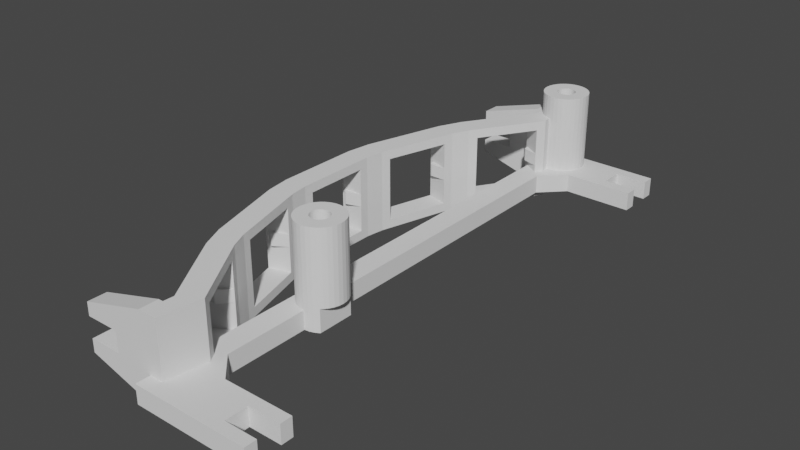 # Source: 567.blend  (saved by Blender 2.93.21; exported with 4.5.12 LTS)
import bpy
from mathutils import Matrix  # noqa: F401  (used for matrix-valued properties, if any)

bpy.ops.wm.read_factory_settings(use_empty=True)
scene = bpy.context.scene
scene.name = 'Scene'

# ---- world
world_world = bpy.data.worlds.new('World'); scene.world = world_world
world_world.use_nodes = True; world_world.node_tree.nodes.clear()
_N = world_world.node_tree.nodes; _L = world_world.node_tree.links
n0 = _N.new('ShaderNodeOutputWorld'); n0.name = 'World Output'; n0.location = (300, 300)
n1 = _N.new('ShaderNodeBackground'); n1.name = 'Background'; n1.location = (10, 300)
n1.inputs[0].default_value = (0.05088, 0.05088, 0.05088, 1.0)
_L.new(n1.outputs[0], n0.inputs[0])
n0.is_active_output = True
world_world.color = (0.05088, 0.05088, 0.05088)
world_world.use_sun_shadow = False
world_world.sun_shadow_jitter_overblur = 0.0

# ---- meshes
me_cube_036 = bpy.data.meshes.new('Cube.036')
me_cube_036.from_pydata([(67.0, 51.02, 25.0), (63.0, 51.02, 25.0), (67.0, 61.02, 25.0), (63.0, 61.02, 25.0), (67.0, 51.02, 5.0), (67.0, 61.02, 5.0), (63.0, 61.02, 5.0), (67.0, 51.02, 0.0), (63.0, 51.02, 0.0), (67.0, 61.02, 0.0), (63.0, 61.02, 0.0), (67.0, 51.02, 10.0), (67.0, 61.02, 10.0), (63.0, 61.02, 10.0), (63.0, 51.02, 10.0), (63.0, 45.92, 5.0), (67.0, 45.92, 5.0), (63.0, 45.92, 0.0), (67.0, 45.92, 0.0), (67.0, -51.02, 25.0), (63.0, -51.02, 25.0), (67.0, -61.02, 25.0), (63.0, -61.02, 25.0), (67.0, -51.02, 5.0), (63.0, -51.02, 5.0), (67.0, -61.02, 5.0), (63.0, -61.02, 5.0), (67.0, -51.02, 0.0), (63.0, -51.02, 0.0), (67.0, -61.02, 0.0), (63.0, -61.02, 0.0), (67.0, 0.0, 5.0), (63.0, 0.0, 5.0), (67.0, 0.0, 0.0), (63.0, 0.0, 0.0), (67.0, -51.02, 10.0), (67.0, -61.02, 10.0), (63.0, -61.02, 10.0), (63.0, -51.02, 10.0), (63.0, -45.92, 5.0), (67.0, -45.92, 5.0), (63.0, -45.92, 0.0), (67.0, -45.92, 0.0), (46.0, -23.0, 10.0), (46.0, -22.02, 9.904), (46.0, -21.09, 9.619), (46.0, -20.22, 9.157), (46.0, -19.46, 8.536), (46.0, -18.84, 7.778), (67.0, -18.84, 7.778), (46.0, -18.38, 6.913), (67.0, -18.38, 6.913), (46.0, -18.1, 5.975), (67.0, -18.1, 5.975), (46.0, -18.0, 5.0), (67.0, -18.0, 5.0), (46.0, -18.1, 4.025), (67.0, -18.1, 4.025), (46.0, -18.38, 3.087), (67.0, -18.38, 3.087), (46.0, -18.84, 2.222), (67.0, -18.84, 2.222), (46.0, -19.46, 1.464), (67.0, -19.46, 1.464), (46.0, -20.22, 0.8427), (67.0, -20.22, 0.8427), (46.0, -21.09, 0.3806), (67.0, -21.09, 0.3806), (46.0, -22.02, 0.09608), (67.0, -22.02, 0.09607), (46.0, -23.0, 3.338e-06), (67.0, -23.0, 0.0), (46.0, -23.98, 0.09608), (67.0, -23.98, 0.09607), (46.0, -24.91, 0.3806), (67.0, -24.91, 0.3806), (46.0, -25.78, 0.8427), (67.0, -25.78, 0.8427), (46.0, -26.54, 1.464), (67.0, -26.54, 1.464), (46.0, -27.16, 2.222), (67.0, -27.16, 2.222), (46.0, -27.62, 3.087), (67.0, -27.62, 3.087), (46.0, -27.9, 4.025), (67.0, -27.9, 4.025), (46.0, -28.0, 5.0), (67.0, -28.0, 5.0), (46.0, -27.9, 5.975), (67.0, -27.9, 5.975), (46.0, -27.62, 6.913), (67.0, -27.62, 6.913), (46.0, -27.16, 7.778), (67.0, -27.16, 7.778), (46.0, -26.54, 8.536), (46.0, -25.78, 9.157), (46.0, -24.91, 9.619), (46.0, -23.98, 9.904), (46.0, 56.0, 10.0), (67.0, 56.0, 10.0), (46.0, 56.98, 9.904), (67.0, 56.98, 9.904), (46.0, 57.91, 9.619), (67.0, 57.91, 9.619), (46.0, 58.78, 9.157), (67.0, 58.78, 9.157), (46.0, 59.54, 8.536), (67.0, 59.54, 8.536), (46.0, 60.16, 7.778), (67.0, 60.16, 7.778), (46.0, 60.62, 6.913), (67.0, 60.62, 6.913), (46.0, 60.9, 5.975), (67.0, 60.9, 5.975), (46.0, 61.0, 5.0), (67.0, 61.0, 5.0), (46.0, 60.9, 4.025), (67.0, 60.9, 4.025), (46.0, 60.62, 3.087), (67.0, 60.62, 3.087), (46.0, 60.16, 2.222), (67.0, 60.16, 2.222), (46.0, 59.54, 1.464), (67.0, 59.54, 1.464), (46.0, 58.78, 0.8427), (67.0, 58.78, 0.8427), (46.0, 57.91, 0.3806), (67.0, 57.91, 0.3806), (46.0, 56.98, 0.09608), (67.0, 56.98, 0.09607), (46.0, 56.0, 3.338e-06), (67.0, 56.0, 0.0), (46.0, 55.02, 0.09608), (67.0, 55.02, 0.09607), (46.0, 54.09, 0.3806), (67.0, 54.09, 0.3806), (46.0, 53.22, 0.8427), (67.0, 53.22, 0.8427), (46.0, 52.46, 1.464), (67.0, 52.46, 1.464), (46.0, 51.84, 2.222), (67.0, 51.84, 2.222), (46.0, 51.38, 3.087), (67.0, 51.38, 3.087), (46.0, 51.1, 4.025), (67.0, 51.1, 4.025), (46.0, 51.0, 5.0), (67.0, 51.0, 5.0), (46.0, 51.1, 5.975), (67.0, 51.1, 5.975), (46.0, 51.38, 6.913), (67.0, 51.38, 6.913), (46.0, 51.84, 7.778), (67.0, 51.84, 7.778), (46.0, 52.46, 8.536), (67.0, 52.46, 8.536), (46.0, 53.22, 9.157), (67.0, 53.22, 9.157), (46.0, 54.09, 9.619), (67.0, 54.09, 9.619), (46.0, 55.02, 9.904), (67.0, 55.02, 9.904), (63.0, 57.91, 9.619), (63.0, 55.02, 0.09607), (63.0, -19.46, 1.464), (63.0, 54.09, 0.3806), (63.0, 58.78, 9.157), (63.0, 54.09, 9.619), (63.0, 53.22, 9.157), (63.0, 56.98, 9.904), (63.0, -20.22, 0.8427), (63.0, 56.0, 10.0), (63.0, 56.0, 10.0), (63.0, 55.02, 9.904), (63.0, 59.54, 8.536), (63.0, 60.62, 6.913), (63.0, 60.9, 5.975), (63.0, 60.16, 7.778), (67.0, 58.99, 8.984), (63.0, 53.22, 0.8427), (63.0, -21.09, 0.3806), (67.0, 53.03, 1.003), (63.0, 52.46, 1.464), (63.0, -22.02, 0.09607), (63.0, 51.02, 5.203), (63.0, 51.38, 6.913), (63.0, 51.1, 5.975), (63.0, 52.46, 8.536), (63.0, 61.0, 5.0), (63.0, 61.0, 5.0), (63.0, 51.84, 7.778), (63.0, -23.0, 6.358e-07), (63.0, 51.84, 2.222), (63.0, 60.16, 2.222), (63.0, 59.54, 1.464), (63.0, 60.62, 3.087), (63.0, 60.9, 4.025), (63.0, -23.98, 0.09607), (63.0, 51.38, 3.087), (63.0, 51.1, 4.025), (63.0, -24.91, 0.3806), (63.0, 51.02, 4.797), (67.0, 61.0, 5.0), (63.0, 56.0, 6.358e-07), (63.0, 57.91, 0.3806), (63.0, 58.78, 0.8427), (63.0, -25.78, 0.8427), (63.0, 56.98, 0.09607), (63.0, -26.54, 1.464), (67.0, 51.02, 4.797), (67.0, -27.02, 2.058), (63.0, 56.0, 10.0), (63.0, -27.16, 2.222), (63.0, 51.0, 5.0), (63.0, -27.62, 3.087), (63.0, 51.0, 5.0), (63.0, -27.9, 4.025), (63.0, -28.0, 5.0), (67.0, 51.02, 5.203), (63.0, -18.0, 5.0), (63.0, -18.38, 3.087), (63.0, -18.1, 4.025), (63.0, -18.84, 2.222), (67.0, -18.43, 2.993), (67.0, 51.1, 5.038), (67.0, 60.9, 5.0), (67.0, 60.9, 4.942), (67.0, 51.1, 5.0), (67.0, 58.92, 8.949), (67.0, 52.97, 5.975), (67.0, 56.24, 2.609), (67.0, 59.07, 4.025), (67.0, -25.13, 2.263), (67.0, -21.29, 2.682), (67.0, -21.59, 6.414), (46.0, -21.59, 6.414), (67.0, 57.41, 3.586), (67.0, -25.0, 5.0), (46.0, 57.41, 3.586), (67.0, 54.04, 5.39), (67.0, 54.0, 5.0), (46.0, -25.0, 5.0), (67.0, 58.0, 5.0), (67.0, 54.15, 5.765), (67.0, 54.34, 6.111), (67.0, 57.66, 6.111), (67.0, -25.0, 5.0), (67.0, -21.34, 6.111), (67.0, 57.96, 5.39), (46.0, -21.34, 6.111), (67.0, 57.85, 5.765), (67.0, 57.41, 6.414), (67.0, 57.11, 3.337), (46.0, 57.11, 3.337), (67.0, 57.11, 6.663), (67.0, 56.77, 6.848), (67.0, -24.96, 5.39), (46.0, -24.96, 5.39), (67.0, -21.15, 5.765), (46.0, -21.15, 5.765), (67.0, 54.59, 6.414), (67.0, 54.89, 6.663), (67.0, 55.23, 6.848), (67.0, 55.61, 6.962), (67.0, 56.39, 6.962), (67.0, 56.0, 7.0), (67.0, 56.77, 3.152), (46.0, 56.77, 3.152), (67.0, -21.04, 5.39), (46.0, -21.04, 5.39), (67.0, -24.85, 5.765), (46.0, -24.85, 5.765), (67.0, 56.39, 3.038), (46.0, 56.39, 3.038), (46.0, -21.0, 5.0), (67.0, -21.0, 5.0), (67.0, -21.0, 5.0), (67.0, -24.66, 6.111), (46.0, -24.66, 6.111), (67.0, 54.04, 4.61), (67.0, 54.15, 4.235), (67.0, 54.34, 3.889), (67.0, 54.59, 3.586), (67.0, 55.23, 3.152), (67.0, 54.89, 3.337), (67.0, 56.0, 3.0), (46.0, 56.0, 3.0), (67.0, -21.04, 4.61), (46.0, -21.04, 4.61), (67.0, 57.66, 3.889), (67.0, 55.61, 3.038), (67.0, -24.41, 6.414), (46.0, -24.41, 6.414), (67.0, -21.15, 4.235), (46.0, -21.15, 4.235), (46.0, 55.61, 3.038), (67.0, 57.96, 4.61), (67.0, -21.34, 3.889), (46.0, -21.34, 3.889), (67.0, 57.85, 4.235), (67.0, -24.11, 6.663), (46.0, -24.11, 6.663), (46.0, 55.23, 3.152), (67.0, -21.59, 3.586), (46.0, -21.59, 3.586), (67.0, -24.41, 3.586), (67.0, -24.11, 3.337), (67.0, -23.77, 3.152), (67.0, -23.77, 6.848), (67.0, -23.39, 3.038), (46.0, -23.77, 6.848), (67.0, -22.61, 3.038), (67.0, -23.0, 3.0), (46.0, 54.89, 3.337), (67.0, -21.89, 3.337), (46.0, -21.89, 3.337), (67.0, -23.39, 6.962), (67.0, -22.23, 3.152), (46.0, -23.39, 6.962), (46.0, -22.23, 3.152), (46.0, 54.59, 3.586), (67.0, -24.96, 4.61), (67.0, -24.85, 4.235), (67.0, -24.66, 3.889), (46.0, -22.61, 3.038), (67.0, -23.0, 7.0), (46.0, -23.0, 7.0), (46.0, 54.34, 3.889), (46.0, 56.0, 7.0), (46.0, -23.0, 3.0), (46.0, 56.39, 6.962), (46.0, -23.39, 3.038), (46.0, 54.15, 4.235), (46.0, -23.77, 3.152), (46.0, 56.77, 6.848), (46.0, 54.04, 4.61), (46.0, -24.11, 3.337), (46.0, -24.41, 3.586), (46.0, 57.11, 6.663), (67.0, -21.89, 6.663), (67.0, -22.23, 6.848), (67.0, -22.61, 6.962), (46.0, 54.0, 5.0), (46.0, -24.66, 3.889), (46.0, 57.41, 6.414), (46.0, -24.85, 4.235), (46.0, 54.04, 5.39), (46.0, 57.66, 6.111), (46.0, -24.96, 4.61), (46.0, 54.15, 5.765), (46.0, 57.85, 5.765), (46.0, 54.34, 6.111), (46.0, 57.96, 5.39), (46.0, -22.61, 6.962), (46.0, -21.89, 6.663), (46.0, -22.23, 6.848), (46.0, 54.59, 6.414), (46.0, 58.0, 5.0), (46.0, 57.66, 3.889), (46.0, 57.96, 4.61), (46.0, 57.85, 4.235), (46.0, 54.89, 6.663), (46.0, 55.61, 6.962), (46.0, 55.23, 6.848), (67.0, 53.6, 25.0), (67.0, 58.4, 25.0), (63.0, 53.6, 25.0), (63.0, 58.4, 25.0), (63.0, 53.6, 18.0), (63.0, 58.4, 18.0), (67.0, 53.6, 18.0), (67.0, 58.4, 18.0), (63.0, -58.4, 25.0), (63.0, -53.6, 25.0), (67.0, -58.4, 25.0), (67.0, -53.6, 25.0), (63.0, -53.6, 18.0), (63.0, -58.4, 18.0), (67.0, -58.4, 18.0), (67.0, -53.6, 18.0), (62.0, -23.0, 10.0), (62.0, -22.02, 9.904), (62.0, -21.09, 9.619), (62.0, -20.22, 9.157), (62.0, -19.46, 8.536), (62.0, -19.02, 8.0), (67.0, -19.02, 8.0), (62.0, -26.98, 8.0), (67.0, -26.98, 8.0), (62.0, -26.54, 8.536), (62.0, -25.78, 9.157), (62.0, -24.91, 9.619), (62.0, -23.98, 9.904)], [], [(365, 2, 3, 367), (366, 1, 0, 364), (161, 99, 11, 218, 149, 151, 153, 155, 157, 159), (202, 5, 12, 99, 101, 103, 105, 178, 107, 109, 111, 113), (178, 105, 228), (149, 218, 4, 227, 224, 229), (113, 111, 109, 107, 178, 228, 105, 103, 101, 99, 161, 159, 157, 155, 153, 151, 149, 229, 224, 227, 240, 239, 243, 244, 260, 261, 262, 263, 265, 264, 255, 254, 251, 245, 250, 248, 242, 225, 202), (6, 5, 9, 10), (171, 13, 6, 189, 188, 176, 175, 177, 174, 166, 162, 169), (14, 172, 173, 167, 168, 187, 190, 185, 186, 184), (16, 147, 218, 11), (147, 4, 218), (13, 12, 5, 6), (7, 8, 10, 9, 131), (16, 15, 32, 31), (209, 7, 131, 133, 135, 137, 181, 139, 141, 143, 145), (129, 131, 9, 5, 202, 115, 117, 119, 121, 123, 125, 127), (231, 117, 115, 202, 225, 226), (4, 209, 145, 143, 141, 139, 181, 230, 125, 123, 121, 119, 117, 231, 226, 225, 242, 296, 299, 289, 236, 252, 266, 272, 285, 290, 283, 284, 282, 281, 280, 279, 240, 227), (181, 137, 135, 133, 131, 129, 127, 125, 230), (6, 10, 8, 201, 199, 198, 192, 182, 179, 165, 163, 203, 207, 204, 205, 194, 193, 195, 196, 189), (15, 17, 34, 32), (17, 18, 33, 34), (18, 16, 31, 33), (3, 2, 12, 13), (0, 1, 14, 11), (3, 13, 171, 211, 172, 14, 1, 366, 368, 369, 367), (370, 364, 0, 11, 99, 12, 2, 365, 371), (209, 147, 16, 18, 7), (209, 4, 147), (8, 7, 18, 17), (8, 17, 15, 213, 201), (15, 14, 184, 215, 213), (15, 16, 11, 14), (372, 22, 21, 374), (375, 19, 20, 373), (36, 25, 23, 35), (26, 30, 29, 25), (38, 24, 26, 37), (23, 40, 35), (37, 26, 25, 36), (28, 27, 29, 30), (55, 31, 32, 219), (217, 39, 40, 87), (25, 29, 27, 23), (24, 28, 30, 26), (32, 34, 41, 39, 217, 216, 214, 212, 208, 206, 200, 197, 191, 183, 180, 170, 164, 222, 220, 221, 219), (42, 41, 34, 33, 71), (69, 71, 33, 31, 55, 57, 59, 223, 61, 63, 65, 67), (87, 40, 42, 71, 73, 75, 77, 79, 210, 81, 83, 85), (233, 63, 61, 223), (81, 210, 232), (87, 85, 83, 81, 232, 210, 79, 77, 75, 73, 71, 69, 67, 65, 63, 233, 223, 59, 57, 55, 275, 276, 287, 293, 297, 303, 314, 317, 311, 312, 309, 307, 306, 305, 323, 322, 321, 237, 246), (22, 37, 36, 21), (19, 35, 38, 20), (373, 20, 38, 37, 22, 372, 377, 376), (378, 374, 21, 36, 35, 19, 375, 379), (27, 42, 40, 23), (28, 41, 42, 27), (24, 39, 41, 28), (38, 39, 24), (39, 38, 35, 40), (381, 44, 43, 380), (382, 45, 44, 381), (383, 46, 45, 382), (384, 47, 46, 383), (386, 49, 48, 47, 384, 385), (48, 49, 51, 50), (50, 51, 53, 52), (52, 53, 55, 54), (221, 56, 54, 55, 219), (220, 58, 56, 221), (222, 60, 58, 220), (164, 62, 60, 222), (170, 64, 62, 164), (180, 66, 64, 170), (183, 68, 66, 180), (191, 70, 68, 183), (197, 72, 70, 191), (200, 74, 72, 197), (206, 76, 74, 200), (208, 78, 76, 206), (212, 80, 78, 208), (214, 82, 80, 212), (216, 84, 82, 214), (217, 87, 86, 84, 216), (86, 87, 89, 88), (88, 89, 91, 90), (90, 91, 93, 92), (389, 94, 92, 93, 388, 387), (390, 95, 94, 389), (391, 96, 95, 390), (388, 93, 91, 89, 87, 246, 256, 270, 277, 291, 300, 308, 316, 325, 341, 340, 339, 234, 247, 258, 268, 275, 55, 53, 51, 49, 386), (392, 97, 96, 391), (380, 43, 97, 392), (56, 58, 60, 62, 64, 315, 304, 298, 294, 288, 274, 54), (315, 64, 66, 68, 70, 72, 74, 76, 78, 80, 82, 84, 86, 88, 90, 92, 94, 95, 96, 97, 43, 44, 45, 46, 47, 48, 50, 52, 54, 274, 269, 259, 249, 235, 354, 355, 353, 326, 318, 310, 301, 292, 278, 271, 257, 241, 348, 345, 343, 337, 336, 333, 331, 329, 324, 319), (100, 98, 211, 171, 169), (162, 102, 100, 169), (166, 104, 102, 162), (174, 106, 104, 166), (177, 108, 106, 174), (175, 110, 108, 177), (176, 112, 110, 175), (114, 112, 176, 188), (196, 116, 114, 188, 189), (195, 118, 116, 196), (193, 120, 118, 195), (194, 122, 120, 193), (205, 124, 122, 194), (204, 126, 124, 205), (207, 128, 126, 204), (203, 130, 128, 207), (163, 132, 130, 203), (165, 134, 132, 163), (179, 136, 134, 165), (182, 138, 136, 179), (192, 140, 138, 182), (198, 142, 140, 192), (199, 144, 142, 198), (213, 215, 146, 144, 199, 201), (184, 186, 148, 146, 215), (185, 150, 148, 186), (190, 152, 150, 185), (187, 154, 152, 190), (168, 156, 154, 187), (167, 158, 156, 168), (173, 160, 158, 167), (172, 211, 98, 160, 173), (114, 116, 359, 357, 352, 112), (118, 120, 122, 124, 126, 128, 130, 132, 134, 136, 138, 140, 142, 144, 146, 148, 150, 152, 154, 156, 158, 160, 98, 100, 102, 104, 106, 108, 110, 112, 352, 350, 347, 344, 338, 334, 330, 328, 362, 363, 361, 356, 351, 349, 346, 342, 335, 332, 327, 320, 313, 302, 295, 286, 273, 267, 253, 238, 358, 360, 359, 116), (353, 341, 325, 326), (355, 340, 341, 353), (354, 339, 340, 355), (235, 234, 339, 354), (247, 234, 235, 249), (258, 247, 249, 259), (268, 258, 259, 269), (275, 268, 269, 274, 276), (287, 276, 274, 288), (293, 287, 288, 294), (297, 293, 294, 298), (303, 297, 298, 304), (314, 303, 304, 315), (317, 314, 315, 319), (311, 317, 319, 324), (312, 311, 324, 329), (309, 312, 329, 331), (307, 309, 331, 333), (306, 307, 333, 336), (305, 306, 336, 337), (343, 323, 305, 337), (345, 322, 323, 343), (348, 321, 322, 345), (241, 237, 321, 348), (237, 241, 257, 256, 246), (271, 270, 256, 257), (278, 277, 270, 271), (292, 291, 277, 278), (301, 300, 291, 292), (310, 308, 300, 301), (318, 316, 308, 310), (326, 325, 316, 318), (330, 264, 265, 328), (334, 255, 264, 330), (338, 254, 255, 334), (344, 251, 254, 338), (245, 251, 344, 347), (250, 245, 347, 350), (248, 250, 350, 352), (242, 248, 352, 357), (357, 359, 296, 242), (299, 296, 359, 360), (289, 299, 360, 358), (236, 289, 358, 238), (252, 236, 238, 253), (266, 252, 253, 267), (272, 266, 267, 273), (285, 272, 273, 286), (290, 285, 286, 295), (283, 290, 295, 302), (284, 283, 302, 313), (282, 284, 313, 320), (327, 281, 282, 320), (332, 280, 281, 327), (335, 279, 280, 332), (279, 335, 342, 240), (346, 239, 240, 342), (349, 243, 239, 346), (351, 244, 243, 349), (356, 260, 244, 351), (361, 261, 260, 356), (363, 262, 261, 361), (362, 263, 262, 363), (328, 265, 263, 362), (371, 365, 367, 369), (370, 368, 366, 364), (369, 368, 370, 371), (379, 375, 373, 376), (378, 377, 372, 374), (376, 377, 378, 379), (386, 385, 387, 388), (384, 383, 382, 381, 380, 392, 391, 390, 389, 387, 385)])
_uv = me_cube_036.uv_layers.new(name='UVMap')
_uv.uv.foreach_set('vector', [0.375, 0.8155, 0.375, 0.75, 0.375, 0.5, 0.375, 0.4345, 0.375, 0.3145, 0.375, 0.25, 0.375, 1.0, 0.375, 0.9355, 0.375, 0.8999, 0.375, 0.8755, 0.375, 1.0, 0.375, 1.0, 0.375, 0.9981, 0.375, 0.991, 0.375, 0.9794, 0.375, 0.9639, 0.375, 0.9449, 0.375, 0.9233, 0.375, 0.7505, 0.375, 0.75, 0.375, 0.75, 0.375, 0.8755, 0.375, 0.8511, 0.375, 0.8277, 0.375, 0.8061, 0.375, 0.8008, 0.375, 0.7871, 0.375, 0.7716, 0.375, 0.76, 0.375, 0.7529, 0.375, 0.8008, 0.375, 0.8061, 0.375, 0.8026, 0.375, 0.9981, 0.375, 1.0, 0.375, 1.0, 0.375, 0.9981, 0.375, 0.9981, 0.375, 0.9512, 0.375, 0.7529, 0.375, 0.76, 0.375, 0.7716, 0.375, 0.7871, 0.375, 0.8008, 0.375, 0.8026, 0.375, 0.8061, 0.375, 0.8277, 0.375, 0.8511, 0.375, 0.8755, 0.375, 0.8999, 0.375, 0.9233, 0.375, 0.9449, 0.375, 0.9639, 0.375, 0.9794, 0.375, 0.991, 0.375, 0.9981, 0.375, 0.9512, 0.375, 0.9981, 0.375, 0.9981, 0.375, 0.9255, 0.375, 0.9245, 0.375, 0.9217, 0.375, 0.9171, 0.375, 0.9109, 0.375, 0.9033, 0.375, 0.8946, 0.375, 0.8853, 0.375, 0.8755, 0.375, 0.8657, 0.375, 0.8564, 0.375, 0.8477, 0.375, 0.8401, 0.375, 0.8339, 0.375, 0.8293, 0.375, 0.8265, 0.375, 0.8255, 0.375, 0.7529, 0.375, 0.7505, 0.375, 0.5, 0.375, 0.75, 0.375, 0.75, 0.375, 0.5, 0.375, 0.3745, 0.375, 0.5, 0.375, 0.5, 0.375, 0.4995, 0.375, 0.4995, 0.375, 0.4971, 0.375, 0.49, 0.375, 0.4784, 0.375, 0.4629, 0.375, 0.4439, 0.375, 0.4223, 0.375, 0.3989, 0.375, 0.25, 0.375, 0.3745, 0.375, 0.3501, 0.375, 0.3267, 0.375, 0.3051, 0.375, 0.2861, 0.375, 0.2706, 0.375, 0.259, 0.375, 0.2519, 0.375, 0.25, 0.375, 1.0, 0.375, 1.0, 0.375, 1.0, 0.375, 1.0, 0.375, 1.0, 0.375, 1.0, 0.375, 1.0, 0.375, 0.5, 0.375, 0.75, 0.375, 0.75, 0.375, 0.5, 0.125, 0.75, 0.125, 0.5, 0.375, 0.5, 0.375, 0.75, 0.2495, 0.75, 0.375, 0.0, 0.375, 0.25, 0.375, 0.25, 0.375, 0.0, 0.375, 1.0, 0.375, 1.0, 0.375, 0.8755, 0.375, 0.8999, 0.375, 0.9233, 0.375, 0.9449, 0.375, 0.9498, 0.375, 0.9639, 0.375, 0.9794, 0.375, 0.991, 0.375, 0.9981, 0.375, 0.8511, 0.375, 0.8755, 0.375, 0.75, 0.375, 0.75, 0.375, 0.7505, 0.375, 0.7505, 0.375, 0.7529, 0.375, 0.76, 0.375, 0.7716, 0.375, 0.7871, 0.375, 0.8061, 0.375, 0.8277, 0.375, 0.7988, 0.375, 0.7529, 0.375, 0.7505, 0.375, 0.7505, 0.375, 0.7529, 0.375, 0.7529, 0.375, 1.0, 0.375, 1.0, 0.375, 0.9981, 0.375, 0.991, 0.375, 0.9794, 0.375, 0.9639, 0.375, 0.9498, 0.375, 0.8695, 0.375, 0.8061, 0.375, 0.7871, 0.375, 0.7716, 0.375, 0.76, 0.375, 0.7529, 0.375, 0.7988, 0.375, 0.7529, 0.375, 0.7529, 0.375, 0.8255, 0.375, 0.8265, 0.375, 0.8293, 0.375, 0.8339, 0.375, 0.8401, 0.375, 0.8477, 0.375, 0.8564, 0.375, 0.8657, 0.375, 0.8755, 0.375, 0.8853, 0.375, 0.8946, 0.375, 0.9033, 0.375, 0.9109, 0.375, 0.9171, 0.375, 0.9217, 0.375, 0.9245, 0.375, 0.9255, 0.375, 0.9981, 0.375, 0.9498, 0.375, 0.9449, 0.375, 0.9233, 0.375, 0.8999, 0.375, 0.8755, 0.375, 0.8511, 0.375, 0.8277, 0.375, 0.8061, 0.375, 0.8695, 0.375, 0.5, 0.375, 0.5, 0.375, 0.25, 0.375, 0.25, 0.375, 0.2519, 0.375, 0.259, 0.375, 0.2706, 0.375, 0.2861, 0.375, 0.3051, 0.375, 0.3267, 0.375, 0.3501, 0.375, 0.3745, 0.375, 0.3989, 0.375, 0.4223, 0.375, 0.4439, 0.375, 0.4629, 0.375, 0.4784, 0.375, 0.49, 0.375, 0.4971, 0.375, 0.4995, 0.375, 0.25, 0.375, 0.25, 0.375, 0.25, 0.375, 0.25, 0.125, 0.5, 0.125, 0.75, 0.125, 0.75, 0.125, 0.5, 0.375, 1.0, 0.375, 1.0, 0.375, 1.0, 0.375, 1.0, 0.375, 0.5, 0.375, 0.75, 0.375, 0.75, 0.375, 0.5, 0.375, 0.0, 0.375, 0.25, 0.375, 0.25, 0.375, 0.0, 0.375, 0.5, 0.375, 0.5, 0.375, 0.3745, 0.375, 0.3745, 0.375, 0.3745, 0.375, 0.25, 0.375, 0.25, 0.375, 0.3145, 0.375, 0.3145, 0.375, 0.4345, 0.375, 0.4345, 0.375, 0.9355, 0.375, 0.9355, 0.375, 1.0, 0.375, 1.0, 0.375, 0.8755, 0.375, 0.75, 0.375, 0.75, 0.375, 0.8155, 0.375, 0.8155, 0.375, 1.0, 0.375, 1.0, 0.375, 1.0, 0.375, 1.0, 0.375, 1.0, 0.375, 1.0, 0.375, 1.0, 0.375, 1.0, 0.125, 0.5, 0.125, 0.75, 0.125, 0.75, 0.125, 0.5, 0.375, 0.25, 0.375, 0.25, 0.375, 0.25, 0.375, 0.25, 0.375, 0.25, 0.375, 0.25, 0.375, 0.25, 0.375, 0.25, 0.375, 0.25, 0.375, 0.25, 0.375, 0.25, 0.375, 0.0, 0.375, 1.0, 0.375, 0.25, 0.375, 0.4345, 0.375, 0.5, 0.375, 0.75, 0.375, 0.8155, 0.375, 0.9355, 0.375, 1.0, 0.375, 0.25, 0.375, 0.3145, 0.375, 0.75, 0.375, 0.75, 0.375, 1.0, 0.375, 1.0, 0.375, 0.5, 0.375, 0.5, 0.375, 0.75, 0.375, 0.75, 0.375, 0.25, 0.375, 0.25, 0.375, 0.5, 0.375, 0.5, 0.375, 1.0, 0.375, 1.0, 0.375, 1.0, 0.375, 0.5, 0.375, 0.5, 0.375, 0.75, 0.375, 0.75, 0.125, 0.5, 0.125, 0.75, 0.375, 0.75, 0.375, 0.5, 0.375, 0.0, 0.375, 0.0, 0.375, 0.25, 0.375, 0.25, 0.375, 0.25, 0.375, 0.25, 0.375, 0.0, 0.375, 0.0, 0.375, 0.75, 0.375, 0.75, 0.375, 1.0, 0.375, 1.0, 0.375, 0.25, 0.375, 0.25, 0.375, 0.5, 0.375, 0.5, 0.375, 0.25, 0.375, 0.25, 0.375, 0.25, 0.375, 0.25, 0.375, 0.25, 0.375, 0.25, 0.375, 0.25, 0.375, 0.25, 0.375, 0.25, 0.375, 0.25, 0.375, 0.25, 0.375, 0.25, 0.375, 0.25, 0.375, 0.25, 0.375, 0.25, 0.375, 0.25, 0.375, 0.25, 0.375, 0.25, 0.375, 0.25, 0.375, 0.25, 0.375, 0.25, 0.125, 0.75, 0.125, 0.5, 0.125, 0.5, 0.125, 0.75, 0.125, 0.75, 0.375, 1.0, 0.375, 1.0, 0.375, 1.0, 0.375, 1.0, 0.375, 1.0, 0.375, 1.0, 0.375, 1.0, 0.375, 1.0, 0.375, 1.0, 0.375, 1.0, 0.375, 1.0, 0.375, 1.0, 0.375, 1.0, 0.375, 1.0, 0.375, 1.0, 0.375, 1.0, 0.375, 1.0, 0.375, 1.0, 0.375, 1.0, 0.375, 1.0, 0.375, 1.0, 0.375, 1.0, 0.375, 1.0, 0.375, 1.0, 0.375, 1.0, 0.375, 1.0, 0.375, 1.0, 0.375, 1.0, 0.375, 1.0, 0.375, 1.0, 0.375, 1.0, 0.375, 1.0, 0.375, 1.0, 0.375, 1.0, 0.375, 1.0, 0.375, 1.0, 0.375, 1.0, 0.375, 1.0, 0.375, 1.0, 0.375, 1.0, 0.375, 1.0, 0.375, 1.0, 0.375, 1.0, 0.375, 1.0, 0.375, 1.0, 0.375, 1.0, 0.375, 1.0, 0.375, 1.0, 0.375, 1.0, 0.375, 1.0, 0.375, 1.0, 0.375, 1.0, 0.375, 1.0, 0.375, 1.0, 0.375, 1.0, 0.375, 1.0, 0.375, 1.0, 0.375, 1.0, 0.375, 1.0, 0.375, 1.0, 0.375, 1.0, 0.375, 1.0, 0.375, 1.0, 0.375, 1.0, 0.375, 1.0, 0.375, 1.0, 0.375, 1.0, 0.375, 1.0, 0.375, 1.0, 0.375, 1.0, 0.375, 0.5, 0.375, 0.5, 0.375, 0.75, 0.375, 0.75, 0.375, 0.0, 0.375, 0.0, 0.375, 0.25, 0.375, 0.25, 0.375, 0.3145, 0.375, 0.25, 0.375, 0.25, 0.375, 0.5, 0.375, 0.5, 0.375, 0.4345, 0.375, 0.4345, 0.375, 0.3145, 0.375, 0.8155, 0.375, 0.8155, 0.375, 0.75, 0.375, 0.75, 0.375, 1.0, 0.375, 1.0, 0.375, 0.9355, 0.375, 0.9355, 0.375, 1.0, 0.375, 1.0, 0.375, 1.0, 0.375, 1.0, 0.125, 0.5, 0.125, 0.5, 0.125, 0.75, 0.125, 0.75, 0.375, 0.25, 0.375, 0.25, 0.375, 0.25, 0.375, 0.25, 0.375, 0.25, 0.375, 0.25, 0.375, 0.25, 0.375, 0.25, 0.375, 0.25, 0.375, 1.0, 0.375, 0.0, 0.9688, 0.881, 0.9688, 0.5, 1.0, 0.5, 1.0, 0.881, 0.9375, 0.881, 0.9375, 0.5, 0.9688, 0.5, 0.9688, 0.881, 0.9062, 0.881, 0.9062, 0.5, 0.9375, 0.5, 0.9375, 0.881, 0.875, 0.881, 0.875, 0.5, 0.9062, 0.5, 0.9062, 0.881, 0.8529, 1.0, 0.8438, 1.0, 0.8438, 0.5, 0.875, 0.5, 0.875, 0.881, 0.8529, 0.881, 0.8438, 0.5, 0.8438, 1.0, 0.8125, 1.0, 0.8125, 0.5, 0.8125, 0.5, 0.8125, 1.0, 0.7812, 1.0, 0.7812, 0.5, 0.7812, 0.5, 0.7812, 1.0, 0.75, 1.0, 0.75, 0.5, 0.7188, 0.9048, 0.7188, 0.5, 0.75, 0.5, 0.75, 1.0, 0.75, 0.9048, 0.6875, 0.9048, 0.6875, 0.5, 0.7188, 0.5, 0.7188, 0.9048, 0.6562, 0.9048, 0.6562, 0.5, 0.6875, 0.5, 0.6875, 0.9048, 0.625, 0.9048, 0.625, 0.5, 0.6562, 0.5, 0.6562, 0.9048, 0.5938, 0.9048, 0.5938, 0.5, 0.625, 0.5, 0.625, 0.9048, 0.5625, 0.9048, 0.5625, 0.5, 0.5938, 0.5, 0.5938, 0.9048, 0.5312, 0.9048, 0.5312, 0.5, 0.5625, 0.5, 0.5625, 0.9048, 0.5, 0.9048, 0.5, 0.5, 0.5312, 0.5, 0.5312, 0.9048, 0.4688, 0.9048, 0.4688, 0.5, 0.5, 0.5, 0.5, 0.9048, 0.4375, 0.9048, 0.4375, 0.5, 0.4688, 0.5, 0.4688, 0.9048, 0.4062, 0.9048, 0.4062, 0.5, 0.4375, 0.5, 0.4375, 0.9048, 0.375, 0.9048, 0.375, 0.5, 0.4062, 0.5, 0.4062, 0.9048, 0.3438, 0.9048, 0.3438, 0.5, 0.375, 0.5, 0.375, 0.9048, 0.3125, 0.9048, 0.3125, 0.5, 0.3438, 0.5, 0.3438, 0.9048, 0.2812, 0.9048, 0.2812, 0.5, 0.3125, 0.5, 0.3125, 0.9048, 0.25, 0.9048, 0.25, 1.0, 0.25, 0.5, 0.2812, 0.5, 0.2812, 0.9048, 0.25, 0.5, 0.25, 1.0, 0.2188, 1.0, 0.2188, 0.5, 0.2188, 0.5, 0.2188, 1.0, 0.1875, 1.0, 0.1875, 0.5, 0.1875, 0.5, 0.1875, 1.0, 0.1562, 1.0, 0.1562, 0.5, 0.125, 0.881, 0.125, 0.5, 0.1562, 0.5, 0.1562, 1.0, 0.1471, 1.0, 0.1471, 0.881, 0.09375, 0.881, 0.09375, 0.5, 0.125, 0.5, 0.125, 0.881, 0.0625, 0.881, 0.0625, 0.5, 0.09375, 0.5, 0.09375, 0.881, 0.0592, 0.394, 0.05045, 0.3833, 0.02827, 0.3418, 0.01461, 0.2968, 0.01, 0.25, 0.154, 0.25, 0.1558, 0.2636, 0.1613, 0.2774, 0.1702, 0.2902, 0.1821, 0.301, 0.1967, 0.3089, 0.2133, 0.3131, 0.2313, 0.3129, 0.25, 0.3079, 0.2687, 0.2984, 0.2867, 0.2859, 0.3033, 0.273, 0.3179, 0.2624, 0.3298, 0.2557, 0.3387, 0.2524, 0.3442, 0.2511, 0.346, 0.25, 0.49, 0.25, 0.4854, 0.2032, 0.4717, 0.1582, 0.4496, 0.1167, 0.4408, 0.106, 0.03125, 0.881, 0.03125, 0.5, 0.0625, 0.5, 0.0625, 0.881, 0.0, 0.881, 0.0, 0.5, 0.03125, 0.5, 0.03125, 0.881, 0.9854, 0.2032, 0.9717, 0.1582, 0.9496, 0.1167, 0.9197, 0.08029, 0.8833, 0.05045, 0.8033, 0.1702, 0.8179, 0.1821, 0.8298, 0.1967, 0.8387, 0.2133, 0.8442, 0.2313, 0.846, 0.25, 0.99, 0.25, 0.8033, 0.1702, 0.8833, 0.05045, 0.8418, 0.02827, 0.7968, 0.01461, 0.75, 0.01, 0.7032, 0.01461, 0.6582, 0.02827, 0.6167, 0.05045, 0.5803, 0.08029, 0.5504, 0.1167, 0.5283, 0.1582, 0.5146, 0.2032, 0.51, 0.25, 0.5146, 0.2968, 0.5283, 0.3418, 0.5504, 0.3833, 0.5803, 0.4197, 0.6167, 0.4496, 0.6582, 0.4717, 0.7032, 0.4854, 0.75, 0.49, 0.7968, 0.4854, 0.8418, 0.4717, 0.8833, 0.4496, 0.9197, 0.4197, 0.9496, 0.3833, 0.9717, 0.3418, 0.9854, 0.2968, 0.99, 0.25, 0.846, 0.25, 0.8442, 0.2687, 0.8387, 0.2867, 0.8298, 0.3033, 0.8179, 0.3179, 0.8033, 0.3298, 0.7867, 0.3387, 0.7687, 0.3442, 0.75, 0.346, 0.7313, 0.3442, 0.7133, 0.3387, 0.6967, 0.3298, 0.6821, 0.3179, 0.6702, 0.3033, 0.6613, 0.2867, 0.6558, 0.2687, 0.654, 0.25, 0.6558, 0.2313, 0.6613, 0.2133, 0.6702, 0.1967, 0.6821, 0.1821, 0.6967, 0.1702, 0.7133, 0.1613, 0.7313, 0.1558, 0.75, 0.154, 0.7687, 0.1558, 0.7867, 0.1613, 0.9688, 0.5, 1.0, 0.5, 1.0, 0.9048, 1.0, 0.9048, 0.9688, 0.9048, 0.9375, 0.9048, 0.9375, 0.5, 0.9688, 0.5, 0.9688, 0.9048, 0.9062, 0.9048, 0.9062, 0.5, 0.9375, 0.5, 0.9375, 0.9048, 0.875, 0.9048, 0.875, 0.5, 0.9062, 0.5, 0.9062, 0.9048, 0.8438, 0.9048, 0.8438, 0.5, 0.875, 0.5, 0.875, 0.9048, 0.8125, 0.9048, 0.8125, 0.5, 0.8438, 0.5, 0.8438, 0.9048, 0.7813, 0.9048, 0.7812, 0.5, 0.8125, 0.5, 0.8125, 0.9048, 0.75, 0.5, 0.7812, 0.5, 0.7812, 0.9048, 0.75, 0.9048, 0.7188, 0.9048, 0.7188, 0.5, 0.75, 0.5, 0.75, 0.9048, 0.75, 0.9048, 0.6875, 0.9048, 0.6875, 0.5, 0.7188, 0.5, 0.7188, 0.9048, 0.6562, 0.9048, 0.6562, 0.5, 0.6875, 0.5, 0.6875, 0.9048, 0.625, 0.9048, 0.625, 0.5, 0.6562, 0.5, 0.6562, 0.9048, 0.5938, 0.9048, 0.5938, 0.5, 0.625, 0.5, 0.625, 0.9048, 0.5625, 0.9048, 0.5625, 0.5, 0.5938, 0.5, 0.5938, 0.9048, 0.5312, 0.9048, 0.5312, 0.5, 0.5625, 0.5, 0.5625, 0.9048, 0.5, 0.9048, 0.5, 0.5, 0.5312, 0.5, 0.5312, 0.9048, 0.4688, 0.9048, 0.4688, 0.5, 0.5, 0.5, 0.5, 0.9048, 0.4375, 0.9048, 0.4375, 0.5, 0.4688, 0.5, 0.4688, 0.9048, 0.4062, 0.9048, 0.4062, 0.5, 0.4375, 0.5, 0.4375, 0.9048, 0.375, 0.9048, 0.375, 0.5, 0.4062, 0.5, 0.4062, 0.9048, 0.3438, 0.9048, 0.3438, 0.5, 0.375, 0.5, 0.375, 0.9048, 0.3125, 0.9048, 0.3125, 0.5, 0.3438, 0.5, 0.3438, 0.9048, 0.2812, 0.9048, 0.2812, 0.5, 0.3125, 0.5, 0.3125, 0.9048, 0.25, 0.9048, 0.25, 0.9048, 0.25, 0.5, 0.2812, 0.5, 0.2812, 0.9048, 0.2565, 0.9048, 0.2435, 0.9048, 0.2188, 0.9048, 0.2188, 0.5, 0.25, 0.5, 0.25, 0.9048, 0.1875, 0.9048, 0.1875, 0.5, 0.2188, 0.5, 0.2188, 0.9048, 0.1562, 0.9048, 0.1562, 0.5, 0.1875, 0.5, 0.1875, 0.9048, 0.125, 0.9048, 0.125, 0.5, 0.1562, 0.5, 0.1562, 0.9048, 0.09375, 0.9048, 0.09375, 0.5, 0.125, 0.5, 0.125, 0.9048, 0.0625, 0.9048, 0.0625, 0.5, 0.09375, 0.5, 0.09375, 0.9048, 0.03125, 0.9048, 0.03125, 0.5, 0.0625, 0.5, 0.0625, 0.9048, 0.0, 0.9048, 0.0, 0.9048, 0.0, 0.5, 0.03125, 0.5, 0.03125, 0.9048, 0.99, 0.25, 0.9854, 0.2032, 0.8442, 0.2313, 0.846, 0.25, 0.8442, 0.2687, 0.9854, 0.2968, 0.9717, 0.1582, 0.9496, 0.1167, 0.9197, 0.08029, 0.8833, 0.05045, 0.8418, 0.02827, 0.7968, 0.01461, 0.75, 0.01, 0.7032, 0.01461, 0.6582, 0.02827, 0.6167, 0.05045, 0.5803, 0.08029, 0.5504, 0.1167, 0.5283, 0.1582, 0.5146, 0.2032, 0.51, 0.25, 0.5146, 0.2968, 0.5283, 0.3418, 0.5504, 0.3833, 0.5803, 0.4197, 0.6167, 0.4496, 0.6582, 0.4717, 0.7032, 0.4854, 0.75, 0.49, 0.7968, 0.4854, 0.8418, 0.4717, 0.8833, 0.4496, 0.9197, 0.4197, 0.9496, 0.3833, 0.9717, 0.3418, 0.9854, 0.2968, 0.8442, 0.2687, 0.8387, 0.2867, 0.8298, 0.3033, 0.8179, 0.3179, 0.8033, 0.3298, 0.7867, 0.3387, 0.7687, 0.3442, 0.75, 0.346, 0.7313, 0.3442, 0.7133, 0.3387, 0.6967, 0.3298, 0.6821, 0.3179, 0.6702, 0.3033, 0.6613, 0.2867, 0.6558, 0.2687, 0.654, 0.25, 0.6558, 0.2313, 0.6613, 0.2133, 0.6702, 0.1967, 0.6821, 0.1821, 0.6967, 0.1702, 0.7133, 0.1613, 0.7313, 0.1558, 0.75, 0.154, 0.7687, 0.1558, 0.7867, 0.1613, 0.8033, 0.1702, 0.8179, 0.1821, 0.8298, 0.1967, 0.8387, 0.2133, 0.8442, 0.2313, 0.9854, 0.2032, 0.9688, 0.8946, 0.9688, 0.9514, 1.0, 0.9514, 1.0, 0.8946, 0.9375, 0.8946, 0.9375, 0.9514, 0.9688, 0.9514, 0.9688, 0.8946, 0.9063, 0.8946, 0.9062, 0.9514, 0.9375, 0.9514, 0.9375, 0.8946, 0.875, 0.8946, 0.875, 0.9514, 0.9062, 0.9514, 0.9062, 0.8946, 0.8438, 0.9514, 0.875, 0.9514, 0.875, 0.8946, 0.8438, 0.8946, 0.8125, 0.9514, 0.8438, 0.9514, 0.8438, 0.8946, 0.8125, 0.8946, 0.7812, 0.9514, 0.8125, 0.9514, 0.8125, 0.8946, 0.7812, 0.8946, 0.75, 0.9514, 0.7812, 0.9514, 0.7812, 0.8946, 0.75, 0.8946, 0.75, 0.9514, 0.7187, 0.9514, 0.75, 0.9514, 0.75, 0.8946, 0.7188, 0.8946, 0.6875, 0.9514, 0.7188, 0.9514, 0.7188, 0.8946, 0.6875, 0.8946, 0.6562, 0.9514, 0.6875, 0.9514, 0.6875, 0.8946, 0.6562, 0.8946, 0.625, 0.9514, 0.6562, 0.9514, 0.6562, 0.8946, 0.625, 0.8946, 0.5938, 0.9514, 0.625, 0.9514, 0.625, 0.8946, 0.5938, 0.8946, 0.5625, 0.9514, 0.5938, 0.9514, 0.5938, 0.8946, 0.5625, 0.8946, 0.5312, 0.9514, 0.5625, 0.9514, 0.5625, 0.8946, 0.5312, 0.8946, 0.5, 0.9514, 0.5312, 0.9514, 0.5312, 0.8946, 0.5, 0.8946, 0.4688, 0.9514, 0.5, 0.9514, 0.5, 0.8946, 0.4688, 0.8946, 0.4375, 0.9514, 0.4688, 0.9514, 0.4688, 0.8946, 0.4375, 0.8946, 0.4062, 0.9514, 0.4375, 0.9514, 0.4375, 0.8946, 0.4062, 0.8946, 0.375, 0.9514, 0.4062, 0.9514, 0.4062, 0.8946, 0.375, 0.8946, 0.3438, 0.8946, 0.3438, 0.9514, 0.375, 0.9514, 0.375, 0.8946, 0.3125, 0.8946, 0.3125, 0.9514, 0.3438, 0.9514, 0.3438, 0.8946, 0.2812, 0.8946, 0.2812, 0.9514, 0.3125, 0.9514, 0.3125, 0.8946, 0.25, 0.8946, 0.25, 0.9514, 0.2812, 0.9514, 0.2812, 0.8946, 0.25, 0.9514, 0.25, 0.8946, 0.2188, 0.8946, 0.2188, 0.9514, 0.25, 0.9514, 0.1875, 0.8946, 0.1875, 0.9514, 0.2188, 0.9514, 0.2188, 0.8946, 0.1562, 0.8946, 0.1562, 0.9514, 0.1875, 0.9514, 0.1875, 0.8946, 0.125, 0.8946, 0.125, 0.9514, 0.1562, 0.9514, 0.1562, 0.8946, 0.09375, 0.8946, 0.09375, 0.9514, 0.125, 0.9514, 0.125, 0.8946, 0.0625, 0.8946, 0.0625, 0.9514, 0.09375, 0.9514, 0.09375, 0.8946, 0.03125, 0.8946, 0.03125, 0.9514, 0.0625, 0.9514, 0.0625, 0.8946, 0.0, 0.8946, 0.0, 0.9514, 0.03125, 0.9514, 0.03125, 0.8946, 0.9688, 0.8946, 0.9688, 0.9514, 1.0, 0.9514, 1.0, 0.8946, 0.9375, 0.8946, 0.9375, 0.9514, 0.9688, 0.9514, 0.9688, 0.8946, 0.9062, 0.8946, 0.9062, 0.9514, 0.9375, 0.9514, 0.9375, 0.8946, 0.875, 0.8946, 0.875, 0.9514, 0.9062, 0.9514, 0.9062, 0.8946, 0.8438, 0.9514, 0.875, 0.9514, 0.875, 0.8946, 0.8438, 0.8946, 0.8125, 0.9514, 0.8438, 0.9514, 0.8438, 0.8946, 0.8125, 0.8946, 0.7812, 0.9514, 0.8125, 0.9514, 0.8125, 0.8946, 0.7812, 0.8946, 0.75, 0.9514, 0.7812, 0.9514, 0.7812, 0.8946, 0.75, 0.8946, 0.75, 0.8946, 0.7188, 0.8946, 0.7187, 0.9514, 0.75, 0.9514, 0.6875, 0.9514, 0.7188, 0.9514, 0.7188, 0.8946, 0.6875, 0.8946, 0.6562, 0.9514, 0.6875, 0.9514, 0.6875, 0.8946, 0.6562, 0.8946, 0.625, 0.9514, 0.6562, 0.9514, 0.6562, 0.8946, 0.625, 0.8946, 0.5938, 0.9514, 0.625, 0.9514, 0.625, 0.8946, 0.5938, 0.8946, 0.5625, 0.9514, 0.5938, 0.9514, 0.5938, 0.8946, 0.5625, 0.8946, 0.5312, 0.9514, 0.5625, 0.9514, 0.5625, 0.8946, 0.5312, 0.8946, 0.5, 0.9514, 0.5312, 0.9514, 0.5312, 0.8946, 0.5, 0.8946, 0.4688, 0.9514, 0.5, 0.9514, 0.5, 0.8946, 0.4688, 0.8946, 0.4375, 0.9514, 0.4688, 0.9514, 0.4688, 0.8946, 0.4375, 0.8946, 0.4062, 0.9514, 0.4375, 0.9514, 0.4375, 0.8946, 0.4062, 0.8946, 0.375, 0.9514, 0.4062, 0.9514, 0.4062, 0.8946, 0.375, 0.8946, 0.3438, 0.8946, 0.3438, 0.9514, 0.375, 0.9514, 0.375, 0.8946, 0.3125, 0.8946, 0.3125, 0.9514, 0.3438, 0.9514, 0.3438, 0.8946, 0.2812, 0.8946, 0.2812, 0.9514, 0.3125, 0.9514, 0.3125, 0.8946, 0.2812, 0.9514, 0.2812, 0.8946, 0.25, 0.8946, 0.25, 0.9514, 0.2188, 0.8946, 0.2187, 0.9514, 0.25, 0.9514, 0.25, 0.8946, 0.1875, 0.8946, 0.1875, 0.9514, 0.2188, 0.9514, 0.2188, 0.8946, 0.1562, 0.8946, 0.1562, 0.9514, 0.1875, 0.9514, 0.1875, 0.8946, 0.125, 0.8946, 0.125, 0.9514, 0.1562, 0.9514, 0.1562, 0.8946, 0.09375, 0.8946, 0.09375, 0.9514, 0.125, 0.9514, 0.125, 0.8946, 0.0625, 0.8946, 0.0625, 0.9514, 0.09375, 0.9514, 0.09375, 0.8946, 0.03125, 0.8946, 0.03125, 0.9514, 0.0625, 0.9514, 0.0625, 0.8946, 0.0, 0.8946, 0.0, 0.9514, 0.03125, 0.9514, 0.03125, 0.8946, 0.375, 0.4792, 0.5938, 0.4792, 0.5938, 0.2708, 0.375, 0.2708, 0.375, 0.7708, 0.375, 0.9792, 0.5938, 0.9792, 0.5937, 0.7708, 0.1458, 0.5, 0.1458, 0.75, 0.3542, 0.75, 0.3542, 0.5, 0.375, 0.4792, 0.5938, 0.4792, 0.5937, 0.2708, 0.375, 0.2708, 0.375, 0.7708, 0.375, 0.9792, 0.5938, 0.9792, 0.5937, 0.7708, 0.1458, 0.5, 0.1458, 0.75, 0.3542, 0.75, 0.3542, 0.5, 0.375, 0.2078, 0.375, 0.2078, 0.375, 0.04219, 0.375, 0.04219, 0.625, 0.5513, 0.625, 0.5671, 0.625, 0.5851, 0.625, 0.6047, 0.625, 0.625, 0.625, 0.6453, 0.625, 0.6649, 0.625, 0.6829, 0.625, 0.6987, 0.625, 0.7078, 0.625, 0.5422])
me_cube_036.use_remesh_fix_poles = True
me_cube_036.use_remesh_preserve_attributes = False
me_cube_036.update()
me_cube_031 = bpy.data.meshes.new('Cube.031')
me_cube_031.from_pydata([(-9.0, 9.0, -82.5), (-9.0, 9.0, -77.5), (-7.0, 7.0, -82.5), (-7.0, 7.0, -77.5), (-1.375, 7.0, -81.75), (-1.375, 7.0, -77.5), (-1.375, 6.7, -81.75), (-1.375, 6.0, -80.75), (-1.375, 7.0, -80.75), (-1.375, 6.0, -81.05), (-9.0, 31.66, -76.71), (-9.0, 30.26, -71.91), (-7.0, 29.74, -77.27), (-7.0, 28.34, -72.47), (-1.375, 29.53, -76.55), (-1.375, 28.34, -72.47), (-1.375, 29.24, -76.63), (-1.375, 28.29, -75.87), (-1.375, 29.25, -75.59), (-1.375, 28.37, -76.16), (-9.0, 14.37, -81.74), (-9.0, 12.98, -76.93), (-7.0, 16.29, -81.18), (-7.0, 14.9, -76.38), (-1.375, 16.09, -80.46), (-1.375, 14.9, -76.38), (-1.375, 16.37, -80.37), (-1.375, 16.77, -79.22), (-1.375, 15.81, -79.5), (-1.375, 16.85, -79.51), (-9.0, 21.62, -74.42), (-9.0, 23.02, -79.22), (-7.0, 23.02, -79.22), (-7.0, 21.62, -74.42), (-9.0, 51.8, -64.83), (-9.0, 49.13, -60.61), (-7.0, 50.12, -65.91), (-7.0, 47.44, -61.68), (-1.375, 49.71, -65.27), (-1.375, 47.44, -61.68), (-1.375, 49.46, -65.43), (-1.375, 48.33, -64.96), (-1.375, 49.18, -64.43), (-1.375, 48.49, -65.22), (-9.0, 36.61, -74.48), (-9.0, 33.93, -70.26), (-7.0, 38.3, -73.41), (-7.0, 35.62, -69.19), (-1.375, 37.89, -72.77), (-1.375, 35.62, -69.19), (-1.375, 38.15, -72.61), (-1.375, 38.2, -71.39), (-1.375, 37.36, -71.93), (-1.375, 38.36, -71.65), (-9.0, 41.53, -65.44), (-9.0, 44.21, -69.66), (-7.0, 44.21, -69.66), (-7.0, 41.53, -65.44), (-9.0, 54.0, -65.0), (-9.0, 58.0, -62.0), (-5.0, 58.0, -80.0), (-5.0, 54.0, -80.0), (-9.0, 54.0, -66.0), (-9.0, 58.0, -66.0), (-2.2, 54.0, -80.0), (-2.2, 54.0, -73.0), (-2.2, 58.0, -80.0), (-2.2, 58.0, -73.0), (9.0, 9.0, -82.5), (9.0, 9.0, -77.5), (7.0, 7.0, -82.5), (7.0, 7.0, -77.5), (1.375, 7.0, -81.75), (1.375, 7.0, -77.5), (1.375, 6.7, -81.75), (1.375, 6.0, -80.75), (1.375, 7.0, -80.75), (1.375, 6.0, -81.05), (9.0, 31.66, -76.71), (9.0, 30.26, -71.91), (7.0, 29.74, -77.27), (7.0, 28.34, -72.47), (1.375, 29.53, -76.55), (1.375, 28.34, -72.47), (1.375, 29.24, -76.63), (1.375, 28.29, -75.87), (1.375, 29.25, -75.59), (1.375, 28.37, -76.16), (9.0, 14.37, -81.74), (9.0, 12.98, -76.93), (7.0, 16.29, -81.18), (7.0, 14.9, -76.38), (1.375, 16.09, -80.46), (1.375, 14.9, -76.38), (1.375, 16.37, -80.37), (1.375, 16.77, -79.22), (1.375, 15.81, -79.5), (1.375, 16.85, -79.51), (9.0, 21.62, -74.42), (9.0, 23.02, -79.22), (7.0, 23.02, -79.22), (7.0, 21.62, -74.42), (9.0, 51.8, -64.83), (9.0, 49.13, -60.61), (7.0, 50.12, -65.91), (7.0, 47.44, -61.68), (1.375, 49.71, -65.27), (1.375, 47.44, -61.68), (1.375, 49.46, -65.43), (1.375, 48.33, -64.96), (1.375, 49.18, -64.43), (1.375, 48.49, -65.22), (9.0, 36.61, -74.48), (9.0, 33.93, -70.26), (7.0, 38.3, -73.41), (7.0, 35.62, -69.19), (1.375, 37.89, -72.77), (1.375, 35.62, -69.19), (1.375, 38.15, -72.61), (1.375, 38.2, -71.39), (1.375, 37.36, -71.93), (1.375, 38.36, -71.65), (9.0, 41.53, -65.44), (9.0, 44.21, -69.66), (7.0, 44.21, -69.66), (7.0, 41.53, -65.44), (9.0, 54.0, -65.0), (9.0, 58.0, -62.0), (5.0, 58.0, -80.0), (5.0, 54.0, -80.0), (0.0, 9.0, -77.5), (0.0, 9.0, -82.5), (0.0, 7.0, -82.5), (0.0, 7.0, -77.5), (0.0, 7.0, -81.75), (0.0, 6.0, -80.75), (0.0, 6.0, -81.05), (0.0, 6.7, -81.75), (0.0, 30.26, -71.91), (0.0, 31.66, -76.71), (0.0, 29.74, -77.27), (0.0, 28.34, -72.47), (0.0, 29.53, -76.55), (0.0, 28.29, -75.87), (0.0, 28.37, -76.16), (0.0, 29.24, -76.63), (0.0, 12.98, -76.93), (0.0, 14.37, -81.74), (0.0, 16.29, -81.18), (0.0, 14.9, -76.38), (0.0, 16.09, -80.46), (0.0, 16.77, -79.22), (0.0, 16.85, -79.51), (0.0, 16.37, -80.37), (0.0, 49.13, -60.61), (0.0, 51.8, -64.83), (0.0, 50.12, -65.91), (0.0, 47.44, -61.68), (0.0, 49.71, -65.27), (0.0, 48.33, -64.96), (0.0, 48.49, -65.22), (0.0, 49.46, -65.43), (0.0, 33.93, -70.26), (0.0, 36.61, -74.48), (0.0, 38.3, -73.41), (0.0, 35.62, -69.19), (0.0, 37.89, -72.77), (0.0, 38.2, -71.39), (0.0, 38.36, -71.65), (0.0, 38.15, -72.61), (0.0, 58.0, -62.0), (0.0, 54.0, -65.0), (0.0, 58.0, -66.0), (9.0, 54.0, -66.0), (0.0, 54.0, -66.0), (9.0, 58.0, -66.0), (2.2, 54.0, -80.0), (2.2, 54.0, -73.0), (0.0, 54.0, -73.0), (2.2, 58.0, -80.0), (0.0, 58.0, -73.0), (2.2, 58.0, -73.0), (-9.0, -9.0, -82.5), (-9.0, -9.0, -77.5), (-7.0, -7.0, -82.5), (-7.0, -7.0, -77.5), (-1.375, -7.0, -81.75), (-1.375, -7.0, -77.5), (-1.375, -6.7, -81.75), (-1.375, -6.0, -80.75), (-1.375, -7.0, -80.75), (-1.375, -6.0, -81.05), (-9.0, -31.66, -76.71), (-9.0, -30.26, -71.91), (-7.0, -29.74, -77.27), (-7.0, -28.34, -72.47), (-1.375, -29.53, -76.55), (-1.375, -28.34, -72.47), (-1.375, -29.24, -76.63), (-1.375, -28.29, -75.87), (-1.375, -29.25, -75.59), (-1.375, -28.37, -76.16), (-9.0, -14.37, -81.74), (-9.0, -12.98, -76.93), (-7.0, -16.29, -81.18), (-7.0, -14.9, -76.38), (-1.375, -16.09, -80.46), (-1.375, -14.9, -76.38), (-1.375, -16.37, -80.37), (-1.375, -16.77, -79.22), (-1.375, -15.81, -79.5), (-1.375, -16.85, -79.51), (-9.0, -21.62, -74.42), (-9.0, -23.02, -79.22), (-7.0, -23.02, -79.22), (-7.0, -21.62, -74.42), (-9.0, -51.8, -64.83), (-9.0, -49.13, -60.61), (-7.0, -50.12, -65.91), (-7.0, -47.44, -61.68), (-1.375, -49.71, -65.27), (-1.375, -47.44, -61.68), (-1.375, -49.46, -65.43), (-1.375, -48.33, -64.96), (-1.375, -49.18, -64.43), (-1.375, -48.49, -65.22), (-9.0, -36.61, -74.48), (-9.0, -33.93, -70.26), (-7.0, -38.3, -73.41), (-7.0, -35.62, -69.19), (-1.375, -37.89, -72.77), (-1.375, -35.62, -69.19), (-1.375, -38.15, -72.61), (-1.375, -38.2, -71.39), (-1.375, -37.36, -71.93), (-1.375, -38.36, -71.65), (-9.0, -41.53, -65.44), (-9.0, -44.21, -69.66), (-7.0, -44.21, -69.66), (-7.0, -41.53, -65.44), (-9.0, -54.0, -65.0), (-9.0, -58.0, -62.0), (-5.0, -58.0, -80.0), (-5.0, -54.0, -80.0), (-9.0, 0.0, -77.5), (-9.0, 0.0, -82.5), (-7.0, 0.0, -82.5), (-7.0, 0.0, -77.5), (-9.0, -54.0, -66.0), (-9.0, -58.0, -66.0), (-2.2, -54.0, -80.0), (-2.2, -54.0, -73.0), (-2.2, -58.0, -80.0), (-2.2, -58.0, -73.0), (9.0, -9.0, -82.5), (9.0, -9.0, -77.5), (7.0, -7.0, -82.5), (7.0, -7.0, -77.5), (1.375, -7.0, -81.75), (1.375, -7.0, -77.5), (1.375, -6.7, -81.75), (1.375, -6.0, -80.75), (1.375, -7.0, -80.75), (1.375, -6.0, -81.05), (9.0, -31.66, -76.71), (9.0, -30.26, -71.91), (7.0, -29.74, -77.27), (7.0, -28.34, -72.47), (1.375, -29.53, -76.55), (1.375, -28.34, -72.47), (1.375, -29.24, -76.63), (1.375, -28.29, -75.87), (1.375, -29.25, -75.59), (1.375, -28.37, -76.16), (9.0, -14.37, -81.74), (9.0, -12.98, -76.93), (7.0, -16.29, -81.18), (7.0, -14.9, -76.38), (1.375, -16.09, -80.46), (1.375, -14.9, -76.38), (1.375, -16.37, -80.37), (1.375, -16.77, -79.22), (1.375, -15.81, -79.5), (1.375, -16.85, -79.51), (9.0, -21.62, -74.42), (9.0, -23.02, -79.22), (7.0, -23.02, -79.22), (7.0, -21.62, -74.42), (9.0, -51.8, -64.83), (9.0, -49.13, -60.61), (7.0, -50.12, -65.91), (7.0, -47.44, -61.68), (1.375, -49.71, -65.27), (1.375, -47.44, -61.68), (1.375, -49.46, -65.43), (1.375, -48.33, -64.96), (1.375, -49.18, -64.43), (1.375, -48.49, -65.22), (9.0, -36.61, -74.48), (9.0, -33.93, -70.26), (7.0, -38.3, -73.41), (7.0, -35.62, -69.19), (1.375, -37.89, -72.77), (1.375, -35.62, -69.19), (1.375, -38.15, -72.61), (1.375, -38.2, -71.39), (1.375, -37.36, -71.93), (1.375, -38.36, -71.65), (9.0, -41.53, -65.44), (9.0, -44.21, -69.66), (7.0, -44.21, -69.66), (7.0, -41.53, -65.44), (9.0, -54.0, -65.0), (9.0, -58.0, -62.0), (5.0, -58.0, -80.0), (5.0, -54.0, -80.0), (0.0, -9.0, -77.5), (0.0, -9.0, -82.5), (0.0, -7.0, -82.5), (0.0, -7.0, -77.5), (0.0, -7.0, -81.75), (0.0, -6.0, -80.75), (0.0, -6.0, -81.05), (0.0, -6.7, -81.75), (0.0, -30.26, -71.91), (0.0, -31.66, -76.71), (0.0, -29.74, -77.27), (0.0, -28.34, -72.47), (0.0, -29.53, -76.55), (0.0, -28.29, -75.87), (0.0, -28.37, -76.16), (0.0, -29.24, -76.63), (0.0, -12.98, -76.93), (0.0, -14.37, -81.74), (0.0, -16.29, -81.18), (0.0, -14.9, -76.38), (0.0, -16.09, -80.46), (0.0, -16.77, -79.22), (0.0, -16.85, -79.51), (0.0, -16.37, -80.37), (0.0, -49.13, -60.61), (0.0, -51.8, -64.83), (0.0, -50.12, -65.91), (0.0, -47.44, -61.68), (0.0, -49.71, -65.27), (0.0, -48.33, -64.96), (0.0, -48.49, -65.22), (0.0, -49.46, -65.43), (0.0, -33.93, -70.26), (0.0, -36.61, -74.48), (0.0, -38.3, -73.41), (0.0, -35.62, -69.19), (0.0, -37.89, -72.77), (0.0, -38.2, -71.39), (0.0, -38.36, -71.65), (0.0, -38.15, -72.61), (0.0, -58.0, -62.0), (0.0, -54.0, -65.0), (9.0, 0.0, -77.5), (9.0, 0.0, -82.5), (7.0, 0.0, -82.5), (7.0, 0.0, -77.5), (0.0, -58.0, -66.0), (9.0, -54.0, -66.0), (0.0, -54.0, -66.0), (9.0, -58.0, -66.0), (2.2, -54.0, -80.0), (2.2, -54.0, -73.0), (0.0, -54.0, -73.0), (2.2, -58.0, -80.0), (0.0, -58.0, -73.0), (2.2, -58.0, -73.0)], [], [(244, 1, 0, 245), (130, 146, 21, 1), (0, 131, 132, 2, 246, 245), (247, 3, 1, 244), (1, 3, 5, 133, 130), (246, 2, 3, 247), (132, 134, 4, 8, 5, 3, 2), (5, 7, 135, 133), (7, 5, 8), (135, 7, 9, 136), (137, 6, 4, 134), (6, 9, 7, 8, 4), (136, 9, 6, 137), (30, 11, 10, 31), (178, 174, 62, 61, 64, 65), (10, 139, 140, 12, 32, 31), (33, 13, 11, 30), (11, 13, 15, 141, 138), (32, 12, 13, 33), (140, 142, 14, 18, 15, 13, 12), (15, 17, 143, 141), (17, 15, 18), (143, 17, 19, 144), (145, 16, 14, 142), (17, 18, 14, 16, 19), (144, 19, 16, 145), (30, 31, 20, 21), (131, 0, 20, 147), (22, 148, 147, 20, 31, 32), (33, 30, 21, 23), (25, 23, 21, 146, 149), (32, 33, 23, 22), (24, 150, 148, 22, 23, 25, 28), (25, 149, 151, 27), (27, 28, 25), (151, 152, 29, 27), (153, 150, 24, 26), (26, 24, 28, 27, 29), (152, 153, 26, 29), (54, 35, 34, 55), (155, 34, 58, 171), (34, 155, 156, 36, 56, 55), (57, 37, 35, 54), (35, 37, 39, 157, 154), (56, 36, 37, 57), (156, 158, 38, 42, 39, 37, 36), (39, 41, 159, 157), (41, 39, 42), (159, 41, 43, 160), (161, 40, 38, 158), (41, 42, 38, 40, 43), (160, 43, 40, 161), (54, 55, 44, 45), (1, 21, 20, 0), (46, 164, 163, 44, 55, 56), (57, 54, 45, 47), (49, 47, 45, 162, 165), (56, 57, 47, 46), (48, 166, 164, 46, 47, 49, 52), (49, 165, 167, 51), (51, 52, 49), (167, 168, 53, 51), (169, 166, 48, 50), (50, 48, 52, 51, 53), (168, 169, 50, 53), (11, 45, 44, 10), (139, 10, 44, 163), (138, 162, 45, 11), (34, 35, 59, 58), (35, 154, 170, 59), (61, 60, 66, 64), (66, 60, 63, 172, 180, 67), (62, 63, 60, 61), (58, 59, 63, 62), (59, 170, 172, 63), (171, 58, 62, 174), (65, 67, 180, 178), (65, 64, 66, 67), (358, 359, 68, 69), (130, 69, 89, 146), (68, 359, 360, 70, 132, 131), (361, 358, 69, 71), (69, 130, 133, 73, 71), (360, 361, 71, 70), (132, 70, 71, 73, 76, 72, 134), (73, 133, 135, 75), (75, 76, 73), (135, 136, 77, 75), (137, 134, 72, 74), (74, 72, 76, 75, 77), (136, 137, 74, 77), (98, 99, 78, 79), (178, 177, 176, 129, 173, 174), (78, 99, 100, 80, 140, 139), (101, 98, 79, 81), (79, 138, 141, 83, 81), (100, 101, 81, 80), (140, 80, 81, 83, 86, 82, 142), (83, 141, 143, 85), (85, 86, 83), (143, 144, 87, 85), (145, 142, 82, 84), (85, 87, 84, 82, 86), (144, 145, 84, 87), (98, 89, 88, 99), (131, 147, 88, 68), (90, 100, 99, 88, 147, 148), (101, 91, 89, 98), (93, 149, 146, 89, 91), (100, 90, 91, 101), (92, 96, 93, 91, 90, 148, 150), (93, 95, 151, 149), (95, 93, 96), (151, 95, 97, 152), (153, 94, 92, 150), (94, 97, 95, 96, 92), (152, 97, 94, 153), (122, 123, 102, 103), (155, 171, 126, 102), (102, 123, 124, 104, 156, 155), (125, 122, 103, 105), (103, 154, 157, 107, 105), (124, 125, 105, 104), (156, 104, 105, 107, 110, 106, 158), (107, 157, 159, 109), (109, 110, 107), (159, 160, 111, 109), (161, 158, 106, 108), (109, 111, 108, 106, 110), (160, 161, 108, 111), (122, 113, 112, 123), (69, 68, 88, 89), (114, 124, 123, 112, 163, 164), (125, 115, 113, 122), (117, 165, 162, 113, 115), (124, 114, 115, 125), (116, 120, 117, 115, 114, 164, 166), (117, 119, 167, 165), (119, 117, 120), (167, 119, 121, 168), (169, 118, 116, 166), (118, 121, 119, 120, 116), (168, 121, 118, 169), (79, 78, 112, 113), (139, 163, 112, 78), (138, 79, 113, 162), (102, 126, 127, 103), (103, 127, 170, 154), (129, 176, 179, 128), (179, 181, 180, 172, 175, 128), (173, 129, 128, 175), (126, 173, 175, 127), (127, 175, 172, 170), (171, 174, 173, 126), (177, 178, 180, 181), (177, 181, 179, 176), (244, 245, 182, 183), (316, 183, 203, 332), (182, 245, 246, 184, 318, 317), (247, 244, 183, 185), (183, 316, 319, 187, 185), (246, 247, 185, 184), (318, 184, 185, 187, 190, 186, 320), (187, 319, 321, 189), (189, 190, 187), (321, 322, 191, 189), (323, 320, 186, 188), (188, 186, 190, 189, 191), (322, 323, 188, 191), (212, 213, 192, 193), (368, 251, 250, 243, 248, 364), (192, 213, 214, 194, 326, 325), (215, 212, 193, 195), (193, 324, 327, 197, 195), (214, 215, 195, 194), (326, 194, 195, 197, 200, 196, 328), (197, 327, 329, 199), (199, 200, 197), (329, 330, 201, 199), (331, 328, 196, 198), (199, 201, 198, 196, 200), (330, 331, 198, 201), (212, 203, 202, 213), (317, 333, 202, 182), (204, 214, 213, 202, 333, 334), (215, 205, 203, 212), (207, 335, 332, 203, 205), (214, 204, 205, 215), (206, 210, 207, 205, 204, 334, 336), (207, 209, 337, 335), (209, 207, 210), (337, 209, 211, 338), (339, 208, 206, 336), (208, 211, 209, 210, 206), (338, 211, 208, 339), (236, 237, 216, 217), (341, 357, 240, 216), (216, 237, 238, 218, 342, 341), (239, 236, 217, 219), (217, 340, 343, 221, 219), (238, 239, 219, 218), (342, 218, 219, 221, 224, 220, 344), (221, 343, 345, 223), (223, 224, 221), (345, 346, 225, 223), (347, 344, 220, 222), (223, 225, 222, 220, 224), (346, 347, 222, 225), (236, 227, 226, 237), (183, 182, 202, 203), (228, 238, 237, 226, 349, 350), (239, 229, 227, 236), (231, 351, 348, 227, 229), (238, 228, 229, 239), (230, 234, 231, 229, 228, 350, 352), (231, 233, 353, 351), (233, 231, 234), (353, 233, 235, 354), (355, 232, 230, 352), (232, 235, 233, 234, 230), (354, 235, 232, 355), (193, 192, 226, 227), (325, 349, 226, 192), (324, 193, 227, 348), (216, 240, 241, 217), (217, 241, 356, 340), (243, 250, 252, 242), (252, 253, 370, 362, 249, 242), (248, 243, 242, 249), (240, 248, 249, 241), (241, 249, 362, 356), (357, 364, 248, 240), (251, 368, 370, 253), (251, 253, 252, 250), (358, 255, 254, 359), (316, 332, 275, 255), (254, 317, 318, 256, 360, 359), (361, 257, 255, 358), (255, 257, 259, 319, 316), (360, 256, 257, 361), (318, 320, 258, 262, 259, 257, 256), (259, 261, 321, 319), (261, 259, 262), (321, 261, 263, 322), (323, 260, 258, 320), (260, 263, 261, 262, 258), (322, 263, 260, 323), (284, 265, 264, 285), (368, 364, 363, 315, 366, 367), (264, 325, 326, 266, 286, 285), (287, 267, 265, 284), (265, 267, 269, 327, 324), (286, 266, 267, 287), (326, 328, 268, 272, 269, 267, 266), (269, 271, 329, 327), (271, 269, 272), (329, 271, 273, 330), (331, 270, 268, 328), (271, 272, 268, 270, 273), (330, 273, 270, 331), (284, 285, 274, 275), (317, 254, 274, 333), (276, 334, 333, 274, 285, 286), (287, 284, 275, 277), (279, 277, 275, 332, 335), (286, 287, 277, 276), (278, 336, 334, 276, 277, 279, 282), (279, 335, 337, 281), (281, 282, 279), (337, 338, 283, 281), (339, 336, 278, 280), (280, 278, 282, 281, 283), (338, 339, 280, 283), (308, 289, 288, 309), (341, 288, 312, 357), (288, 341, 342, 290, 310, 309), (311, 291, 289, 308), (289, 291, 293, 343, 340), (310, 290, 291, 311), (342, 344, 292, 296, 293, 291, 290), (293, 295, 345, 343), (295, 293, 296), (345, 295, 297, 346), (347, 294, 292, 344), (295, 296, 292, 294, 297), (346, 297, 294, 347), (308, 309, 298, 299), (255, 275, 274, 254), (300, 350, 349, 298, 309, 310), (311, 308, 299, 301), (303, 301, 299, 348, 351), (310, 311, 301, 300), (302, 352, 350, 300, 301, 303, 306), (303, 351, 353, 305), (305, 306, 303), (353, 354, 307, 305), (355, 352, 302, 304), (304, 302, 306, 305, 307), (354, 355, 304, 307), (265, 299, 298, 264), (325, 264, 298, 349), (324, 348, 299, 265), (288, 289, 313, 312), (289, 340, 356, 313), (315, 314, 369, 366), (369, 314, 365, 362, 370, 371), (363, 365, 314, 315), (312, 313, 365, 363), (313, 356, 362, 365), (357, 312, 363, 364), (367, 371, 370, 368), (367, 366, 369, 371)])
_uv = me_cube_031.uv_layers.new(name='UVMap')
_uv.uv.foreach_set('vector', [0.625, 0.125, 0.625, 0.25, 0.375, 0.25, 0.375, 0.125, 0.0, 0.0, 0.0, 0.0, 0.875, 0.5, 0.625, 0.25, 0.125, 0.5, 0.25, 0.5, 0.25, 0.5278, 0.1528, 0.5278, 0.1528, 0.625, 0.125, 0.625, 0.8472, 0.625, 0.8472, 0.5278, 0.875, 0.5, 0.875, 0.625, 0.875, 0.5, 0.8472, 0.5278, 0.7691, 0.5278, 0.75, 0.5278, 0.75, 0.5, 0.4375, 0.125, 0.4375, 0.25, 0.5625, 0.25, 0.5625, 0.125, 0.4375, 0.375, 0.4562, 0.375, 0.4562, 0.3504, 0.4812, 0.3504, 0.5625, 0.3504, 0.5625, 0.25, 0.4375, 0.25, 0.625, 0.25, 0.5, 0.0, 0.5, 0.375, 0.625, 0.375, 0.5, 0.0, 0.625, 0.25, 0.5, 0.25, 0.5, 0.375, 0.5, 0.0, 0.5, 0.0, 0.5, 0.375, 0.375, 0.375, 0.375, 0.25, 0.375, 0.25, 0.375, 0.375, 0.375, 0.25, 0.5, 0.0, 0.5, 0.0, 0.5, 0.25, 0.375, 0.25, 0.5, 0.375, 0.5, 0.0, 0.375, 0.25, 0.375, 0.375, 0.625, 0.125, 0.625, 0.25, 0.375, 0.25, 0.375, 0.125, 0.25, 0.5, 0.25, 0.5, 0.125, 0.5, 0.125, 0.5, 0.195, 0.5, 0.2099, 0.5, 0.125, 0.5, 0.25, 0.5, 0.25, 0.5278, 0.1528, 0.5278, 0.1528, 0.625, 0.125, 0.625, 0.8472, 0.625, 0.8472, 0.5278, 0.875, 0.5, 0.875, 0.625, 0.875, 0.5, 0.8472, 0.5278, 0.7691, 0.5278, 0.75, 0.5278, 0.75, 0.5, 0.4375, 0.125, 0.4375, 0.25, 0.5625, 0.25, 0.5625, 0.125, 0.4375, 0.375, 0.4562, 0.375, 0.4562, 0.3504, 0.4812, 0.3504, 0.5625, 0.3504, 0.5625, 0.25, 0.4375, 0.25, 0.625, 0.25, 0.5, 0.0, 0.5, 0.375, 0.625, 0.375, 0.5, 0.0, 0.625, 0.25, 0.5, 0.25, 0.5, 0.375, 0.5, 0.0, 0.5, 0.0, 0.5, 0.375, 0.375, 0.375, 0.375, 0.25, 0.375, 0.25, 0.375, 0.375, 0.5, 0.0, 0.5, 0.25, 0.375, 0.25, 0.375, 0.25, 0.5, 0.0, 0.5, 0.375, 0.5, 0.0, 0.375, 0.25, 0.375, 0.375, 0.625, 0.125, 0.375, 0.125, 0.375, 0.25, 0.625, 0.25, 0.25, 0.5, 0.375, 0.25, 0.125, 0.5, 0.25, 0.5, 0.1528, 0.5278, 0.25, 0.5278, 0.25, 0.5, 0.125, 0.5, 0.125, 0.625, 0.1528, 0.625, 0.8472, 0.625, 0.875, 0.625, 0.875, 0.5, 0.8472, 0.5278, 0.7691, 0.5278, 0.8472, 0.5278, 0.875, 0.5, 0.75, 0.5, 0.75, 0.5278, 0.4375, 0.125, 0.5625, 0.125, 0.5625, 0.25, 0.4375, 0.25, 0.4562, 0.3504, 0.4562, 0.375, 0.4375, 0.375, 0.4375, 0.25, 0.5625, 0.25, 0.5625, 0.3504, 0.4812, 0.3504, 0.625, 0.25, 0.625, 0.375, 0.5, 0.375, 0.5, 0.0, 0.5, 0.0, 0.5, 0.25, 0.625, 0.25, 0.5, 0.375, 0.5, 0.375, 0.5, 0.0, 0.5, 0.0, 0.375, 0.375, 0.375, 0.375, 0.375, 0.25, 0.375, 0.25, 0.375, 0.25, 0.375, 0.25, 0.5, 0.25, 0.5, 0.0, 0.5, 0.0, 0.5, 0.375, 0.375, 0.375, 0.375, 0.25, 0.5, 0.0, 0.625, 0.125, 0.625, 0.25, 0.375, 0.25, 0.375, 0.125, 0.25, 0.5, 0.125, 0.5, 0.125, 0.5, 0.25, 0.5, 0.125, 0.5, 0.25, 0.5, 0.25, 0.5278, 0.1528, 0.5278, 0.1528, 0.625, 0.125, 0.625, 0.8472, 0.625, 0.8472, 0.5278, 0.875, 0.5, 0.875, 0.625, 0.875, 0.5, 0.8472, 0.5278, 0.7691, 0.5278, 0.75, 0.5278, 0.75, 0.5, 0.4375, 0.125, 0.4375, 0.25, 0.5625, 0.25, 0.5625, 0.125, 0.4375, 0.375, 0.4562, 0.375, 0.4562, 0.3504, 0.4812, 0.3504, 0.5625, 0.3504, 0.5625, 0.25, 0.4375, 0.25, 0.625, 0.25, 0.5, 0.0, 0.5, 0.375, 0.625, 0.375, 0.5, 0.0, 0.625, 0.25, 0.5, 0.25, 0.5, 0.375, 0.5, 0.0, 0.5, 0.0, 0.5, 0.375, 0.375, 0.375, 0.375, 0.25, 0.375, 0.25, 0.375, 0.375, 0.5, 0.0, 0.5, 0.25, 0.375, 0.25, 0.375, 0.25, 0.5, 0.0, 0.5, 0.375, 0.5, 0.0, 0.375, 0.25, 0.375, 0.375, 0.625, 0.125, 0.375, 0.125, 0.375, 0.25, 0.625, 0.25, 0.625, 0.25, 0.625, 0.25, 0.375, 0.25, 0.375, 0.25, 0.1528, 0.5278, 0.25, 0.5278, 0.25, 0.5, 0.125, 0.5, 0.125, 0.625, 0.1528, 0.625, 0.8472, 0.625, 0.875, 0.625, 0.875, 0.5, 0.8472, 0.5278, 0.7691, 0.5278, 0.8472, 0.5278, 0.875, 0.5, 0.75, 0.5, 0.75, 0.5278, 0.4375, 0.125, 0.5625, 0.125, 0.5625, 0.25, 0.4375, 0.25, 0.4562, 0.3504, 0.4562, 0.375, 0.4375, 0.375, 0.4375, 0.25, 0.5625, 0.25, 0.5625, 0.3504, 0.4812, 0.3504, 0.625, 0.25, 0.625, 0.375, 0.5, 0.375, 0.5, 0.0, 0.5, 0.0, 0.5, 0.25, 0.625, 0.25, 0.5, 0.375, 0.5, 0.375, 0.5, 0.0, 0.5, 0.0, 0.375, 0.375, 0.375, 0.375, 0.375, 0.25, 0.375, 0.25, 0.375, 0.25, 0.375, 0.25, 0.5, 0.25, 0.5, 0.0, 0.5, 0.0, 0.5, 0.375, 0.375, 0.375, 0.375, 0.25, 0.5, 0.0, 0.625, 0.25, 0.625, 0.25, 0.375, 0.25, 0.375, 0.25, 0.25, 0.5, 0.375, 0.25, 0.125, 0.5, 0.25, 0.5, 0.0, 0.0, 0.0, 0.0, 0.875, 0.5, 0.625, 0.25, 0.375, 0.25, 0.625, 0.25, 0.625, 0.25, 0.375, 0.25, 0.875, 0.5, 0.75, 0.5, 0.75, 0.5, 0.875, 0.5, 0.375, 0.25, 0.625, 0.25, 0.625, 0.32, 0.375, 0.32, 0.805, 0.5, 0.875, 0.5, 0.875, 0.5, 0.75, 0.5, 0.75, 0.5, 0.7901, 0.5, 0.375, 0.25, 0.625, 0.25, 0.625, 0.25, 0.375, 0.25, 0.375, 0.25, 0.625, 0.25, 0.625, 0.25, 0.375, 0.25, 0.875, 0.5, 0.75, 0.5, 0.75, 0.5, 0.875, 0.5, 0.25, 0.5, 0.125, 0.5, 0.125, 0.5, 0.25, 0.5, 0.2099, 0.5, 0.7901, 0.5, 0.75, 0.5, 0.25, 0.5, 0.2099, 0.5, 0.375, 0.32, 0.805, 0.5, 0.7901, 0.5, 0.625, 0.125, 0.375, 0.125, 0.375, 0.25, 0.625, 0.25, 0.0, 0.0, 0.625, 0.25, 0.875, 0.5, 0.0, 0.0, 0.125, 0.5, 0.125, 0.625, 0.1528, 0.625, 0.1528, 0.5278, 0.25, 0.5278, 0.25, 0.5, 0.8472, 0.625, 0.875, 0.625, 0.875, 0.5, 0.8472, 0.5278, 0.875, 0.5, 0.75, 0.5, 0.75, 0.5278, 0.7691, 0.5278, 0.8472, 0.5278, 0.4375, 0.125, 0.5625, 0.125, 0.5625, 0.25, 0.4375, 0.25, 0.4375, 0.375, 0.4375, 0.25, 0.5625, 0.25, 0.5625, 0.3504, 0.4812, 0.3504, 0.4562, 0.3504, 0.4562, 0.375, 0.625, 0.25, 0.625, 0.375, 0.5, 0.375, 0.5, 0.0, 0.5, 0.0, 0.5, 0.25, 0.625, 0.25, 0.5, 0.375, 0.5, 0.375, 0.5, 0.0, 0.5, 0.0, 0.375, 0.375, 0.375, 0.375, 0.375, 0.25, 0.375, 0.25, 0.375, 0.25, 0.375, 0.25, 0.5, 0.25, 0.5, 0.0, 0.5, 0.0, 0.5, 0.375, 0.375, 0.375, 0.375, 0.25, 0.5, 0.0, 0.625, 0.125, 0.375, 0.125, 0.375, 0.25, 0.625, 0.25, 0.25, 0.5, 0.2099, 0.5, 0.195, 0.5, 0.125, 0.5, 0.125, 0.5, 0.25, 0.5, 0.125, 0.5, 0.125, 0.625, 0.1528, 0.625, 0.1528, 0.5278, 0.25, 0.5278, 0.25, 0.5, 0.8472, 0.625, 0.875, 0.625, 0.875, 0.5, 0.8472, 0.5278, 0.875, 0.5, 0.75, 0.5, 0.75, 0.5278, 0.7691, 0.5278, 0.8472, 0.5278, 0.4375, 0.125, 0.5625, 0.125, 0.5625, 0.25, 0.4375, 0.25, 0.4375, 0.375, 0.4375, 0.25, 0.5625, 0.25, 0.5625, 0.3504, 0.4812, 0.3504, 0.4562, 0.3504, 0.4562, 0.375, 0.625, 0.25, 0.625, 0.375, 0.5, 0.375, 0.5, 0.0, 0.5, 0.0, 0.5, 0.25, 0.625, 0.25, 0.5, 0.375, 0.5, 0.375, 0.5, 0.0, 0.5, 0.0, 0.375, 0.375, 0.375, 0.375, 0.375, 0.25, 0.375, 0.25, 0.5, 0.0, 0.5, 0.0, 0.375, 0.25, 0.375, 0.25, 0.5, 0.25, 0.5, 0.375, 0.375, 0.375, 0.375, 0.25, 0.5, 0.0, 0.625, 0.125, 0.625, 0.25, 0.375, 0.25, 0.375, 0.125, 0.25, 0.5, 0.25, 0.5, 0.125, 0.5, 0.375, 0.25, 0.1528, 0.5278, 0.1528, 0.625, 0.125, 0.625, 0.125, 0.5, 0.25, 0.5, 0.25, 0.5278, 0.8472, 0.625, 0.8472, 0.5278, 0.875, 0.5, 0.875, 0.625, 0.7691, 0.5278, 0.75, 0.5278, 0.75, 0.5, 0.875, 0.5, 0.8472, 0.5278, 0.4375, 0.125, 0.4375, 0.25, 0.5625, 0.25, 0.5625, 0.125, 0.4562, 0.3504, 0.4812, 0.3504, 0.5625, 0.3504, 0.5625, 0.25, 0.4375, 0.25, 0.4375, 0.375, 0.4562, 0.375, 0.625, 0.25, 0.5, 0.0, 0.5, 0.375, 0.625, 0.375, 0.5, 0.0, 0.625, 0.25, 0.5, 0.25, 0.5, 0.375, 0.5, 0.0, 0.5, 0.0, 0.5, 0.375, 0.375, 0.375, 0.375, 0.25, 0.375, 0.25, 0.375, 0.375, 0.375, 0.25, 0.5, 0.0, 0.5, 0.0, 0.5, 0.25, 0.375, 0.25, 0.5, 0.375, 0.5, 0.0, 0.375, 0.25, 0.375, 0.375, 0.625, 0.125, 0.375, 0.125, 0.375, 0.25, 0.625, 0.25, 0.25, 0.5, 0.25, 0.5, 0.125, 0.5, 0.125, 0.5, 0.125, 0.5, 0.125, 0.625, 0.1528, 0.625, 0.1528, 0.5278, 0.25, 0.5278, 0.25, 0.5, 0.8472, 0.625, 0.875, 0.625, 0.875, 0.5, 0.8472, 0.5278, 0.875, 0.5, 0.75, 0.5, 0.75, 0.5278, 0.7691, 0.5278, 0.8472, 0.5278, 0.4375, 0.125, 0.5625, 0.125, 0.5625, 0.25, 0.4375, 0.25, 0.4375, 0.375, 0.4375, 0.25, 0.5625, 0.25, 0.5625, 0.3504, 0.4812, 0.3504, 0.4562, 0.3504, 0.4562, 0.375, 0.625, 0.25, 0.625, 0.375, 0.5, 0.375, 0.5, 0.0, 0.5, 0.0, 0.5, 0.25, 0.625, 0.25, 0.5, 0.375, 0.5, 0.375, 0.5, 0.0, 0.5, 0.0, 0.375, 0.375, 0.375, 0.375, 0.375, 0.25, 0.375, 0.25, 0.5, 0.0, 0.5, 0.0, 0.375, 0.25, 0.375, 0.25, 0.5, 0.25, 0.5, 0.375, 0.375, 0.375, 0.375, 0.25, 0.5, 0.0, 0.625, 0.125, 0.625, 0.25, 0.375, 0.25, 0.375, 0.125, 0.625, 0.25, 0.375, 0.25, 0.375, 0.25, 0.625, 0.25, 0.1528, 0.5278, 0.1528, 0.625, 0.125, 0.625, 0.125, 0.5, 0.25, 0.5, 0.25, 0.5278, 0.8472, 0.625, 0.8472, 0.5278, 0.875, 0.5, 0.875, 0.625, 0.7691, 0.5278, 0.75, 0.5278, 0.75, 0.5, 0.875, 0.5, 0.8472, 0.5278, 0.4375, 0.125, 0.4375, 0.25, 0.5625, 0.25, 0.5625, 0.125, 0.4562, 0.3504, 0.4812, 0.3504, 0.5625, 0.3504, 0.5625, 0.25, 0.4375, 0.25, 0.4375, 0.375, 0.4562, 0.375, 0.625, 0.25, 0.5, 0.0, 0.5, 0.375, 0.625, 0.375, 0.5, 0.0, 0.625, 0.25, 0.5, 0.25, 0.5, 0.375, 0.5, 0.0, 0.5, 0.0, 0.5, 0.375, 0.375, 0.375, 0.375, 0.25, 0.375, 0.25, 0.375, 0.375, 0.375, 0.25, 0.5, 0.0, 0.5, 0.0, 0.5, 0.25, 0.375, 0.25, 0.5, 0.375, 0.5, 0.0, 0.375, 0.25, 0.375, 0.375, 0.625, 0.25, 0.375, 0.25, 0.375, 0.25, 0.625, 0.25, 0.25, 0.5, 0.25, 0.5, 0.125, 0.5, 0.375, 0.25, 0.0, 0.0, 0.625, 0.25, 0.875, 0.5, 0.0, 0.0, 0.375, 0.25, 0.375, 0.25, 0.625, 0.25, 0.625, 0.25, 0.875, 0.5, 0.875, 0.5, 0.75, 0.5, 0.75, 0.5, 0.375, 0.25, 0.375, 0.32, 0.625, 0.32, 0.625, 0.25, 0.805, 0.5, 0.7901, 0.5, 0.75, 0.5, 0.75, 0.5, 0.875, 0.5, 0.875, 0.5, 0.375, 0.25, 0.375, 0.25, 0.625, 0.25, 0.625, 0.25, 0.375, 0.25, 0.375, 0.25, 0.625, 0.25, 0.625, 0.25, 0.875, 0.5, 0.875, 0.5, 0.75, 0.5, 0.75, 0.5, 0.25, 0.5, 0.25, 0.5, 0.125, 0.5, 0.125, 0.5, 0.2099, 0.5, 0.25, 0.5, 0.75, 0.5, 0.7901, 0.5, 0.2099, 0.5, 0.7901, 0.5, 0.805, 0.5, 0.375, 0.32, 0.625, 0.125, 0.375, 0.125, 0.375, 0.25, 0.625, 0.25, 0.0, 0.0, 0.625, 0.25, 0.875, 0.5, 0.0, 0.0, 0.125, 0.5, 0.125, 0.625, 0.1528, 0.625, 0.1528, 0.5278, 0.25, 0.5278, 0.25, 0.5, 0.8472, 0.625, 0.875, 0.625, 0.875, 0.5, 0.8472, 0.5278, 0.875, 0.5, 0.75, 0.5, 0.75, 0.5278, 0.7691, 0.5278, 0.8472, 0.5278, 0.4375, 0.125, 0.5625, 0.125, 0.5625, 0.25, 0.4375, 0.25, 0.4375, 0.375, 0.4375, 0.25, 0.5625, 0.25, 0.5625, 0.3504, 0.4812, 0.3504, 0.4562, 0.3504, 0.4562, 0.375, 0.625, 0.25, 0.625, 0.375, 0.5, 0.375, 0.5, 0.0, 0.5, 0.0, 0.5, 0.25, 0.625, 0.25, 0.5, 0.375, 0.5, 0.375, 0.5, 0.0, 0.5, 0.0, 0.375, 0.375, 0.375, 0.375, 0.375, 0.25, 0.375, 0.25, 0.375, 0.25, 0.375, 0.25, 0.5, 0.25, 0.5, 0.0, 0.5, 0.0, 0.5, 0.375, 0.375, 0.375, 0.375, 0.25, 0.5, 0.0, 0.625, 0.125, 0.375, 0.125, 0.375, 0.25, 0.625, 0.25, 0.25, 0.5, 0.2099, 0.5, 0.195, 0.5, 0.125, 0.5, 0.125, 0.5, 0.25, 0.5, 0.125, 0.5, 0.125, 0.625, 0.1528, 0.625, 0.1528, 0.5278, 0.25, 0.5278, 0.25, 0.5, 0.8472, 0.625, 0.875, 0.625, 0.875, 0.5, 0.8472, 0.5278, 0.875, 0.5, 0.75, 0.5, 0.75, 0.5278, 0.7691, 0.5278, 0.8472, 0.5278, 0.4375, 0.125, 0.5625, 0.125, 0.5625, 0.25, 0.4375, 0.25, 0.4375, 0.375, 0.4375, 0.25, 0.5625, 0.25, 0.5625, 0.3504, 0.4812, 0.3504, 0.4562, 0.3504, 0.4562, 0.375, 0.625, 0.25, 0.625, 0.375, 0.5, 0.375, 0.5, 0.0, 0.5, 0.0, 0.5, 0.25, 0.625, 0.25, 0.5, 0.375, 0.5, 0.375, 0.5, 0.0, 0.5, 0.0, 0.375, 0.375, 0.375, 0.375, 0.375, 0.25, 0.375, 0.25, 0.5, 0.0, 0.5, 0.0, 0.375, 0.25, 0.375, 0.25, 0.5, 0.25, 0.5, 0.375, 0.375, 0.375, 0.375, 0.25, 0.5, 0.0, 0.625, 0.125, 0.625, 0.25, 0.375, 0.25, 0.375, 0.125, 0.25, 0.5, 0.25, 0.5, 0.125, 0.5, 0.375, 0.25, 0.1528, 0.5278, 0.1528, 0.625, 0.125, 0.625, 0.125, 0.5, 0.25, 0.5, 0.25, 0.5278, 0.8472, 0.625, 0.8472, 0.5278, 0.875, 0.5, 0.875, 0.625, 0.7691, 0.5278, 0.75, 0.5278, 0.75, 0.5, 0.875, 0.5, 0.8472, 0.5278, 0.4375, 0.125, 0.4375, 0.25, 0.5625, 0.25, 0.5625, 0.125, 0.4562, 0.3504, 0.4812, 0.3504, 0.5625, 0.3504, 0.5625, 0.25, 0.4375, 0.25, 0.4375, 0.375, 0.4562, 0.375, 0.625, 0.25, 0.5, 0.0, 0.5, 0.375, 0.625, 0.375, 0.5, 0.0, 0.625, 0.25, 0.5, 0.25, 0.5, 0.375, 0.5, 0.0, 0.5, 0.0, 0.5, 0.375, 0.375, 0.375, 0.375, 0.25, 0.375, 0.25, 0.375, 0.375, 0.375, 0.25, 0.5, 0.0, 0.5, 0.0, 0.5, 0.25, 0.375, 0.25, 0.5, 0.375, 0.5, 0.0, 0.375, 0.25, 0.375, 0.375, 0.625, 0.125, 0.375, 0.125, 0.375, 0.25, 0.625, 0.25, 0.25, 0.5, 0.25, 0.5, 0.125, 0.5, 0.125, 0.5, 0.125, 0.5, 0.125, 0.625, 0.1528, 0.625, 0.1528, 0.5278, 0.25, 0.5278, 0.25, 0.5, 0.8472, 0.625, 0.875, 0.625, 0.875, 0.5, 0.8472, 0.5278, 0.875, 0.5, 0.75, 0.5, 0.75, 0.5278, 0.7691, 0.5278, 0.8472, 0.5278, 0.4375, 0.125, 0.5625, 0.125, 0.5625, 0.25, 0.4375, 0.25, 0.4375, 0.375, 0.4375, 0.25, 0.5625, 0.25, 0.5625, 0.3504, 0.4812, 0.3504, 0.4562, 0.3504, 0.4562, 0.375, 0.625, 0.25, 0.625, 0.375, 0.5, 0.375, 0.5, 0.0, 0.5, 0.0, 0.5, 0.25, 0.625, 0.25, 0.5, 0.375, 0.5, 0.375, 0.5, 0.0, 0.5, 0.0, 0.375, 0.375, 0.375, 0.375, 0.375, 0.25, 0.375, 0.25, 0.5, 0.0, 0.5, 0.0, 0.375, 0.25, 0.375, 0.25, 0.5, 0.25, 0.5, 0.375, 0.375, 0.375, 0.375, 0.25, 0.5, 0.0, 0.625, 0.125, 0.625, 0.25, 0.375, 0.25, 0.375, 0.125, 0.625, 0.25, 0.375, 0.25, 0.375, 0.25, 0.625, 0.25, 0.1528, 0.5278, 0.1528, 0.625, 0.125, 0.625, 0.125, 0.5, 0.25, 0.5, 0.25, 0.5278, 0.8472, 0.625, 0.8472, 0.5278, 0.875, 0.5, 0.875, 0.625, 0.7691, 0.5278, 0.75, 0.5278, 0.75, 0.5, 0.875, 0.5, 0.8472, 0.5278, 0.4375, 0.125, 0.4375, 0.25, 0.5625, 0.25, 0.5625, 0.125, 0.4562, 0.3504, 0.4812, 0.3504, 0.5625, 0.3504, 0.5625, 0.25, 0.4375, 0.25, 0.4375, 0.375, 0.4562, 0.375, 0.625, 0.25, 0.5, 0.0, 0.5, 0.375, 0.625, 0.375, 0.5, 0.0, 0.625, 0.25, 0.5, 0.25, 0.5, 0.375, 0.5, 0.0, 0.5, 0.0, 0.5, 0.375, 0.375, 0.375, 0.375, 0.25, 0.375, 0.25, 0.375, 0.375, 0.375, 0.25, 0.5, 0.0, 0.5, 0.0, 0.5, 0.25, 0.375, 0.25, 0.5, 0.375, 0.5, 0.0, 0.375, 0.25, 0.375, 0.375, 0.625, 0.25, 0.375, 0.25, 0.375, 0.25, 0.625, 0.25, 0.25, 0.5, 0.25, 0.5, 0.125, 0.5, 0.375, 0.25, 0.0, 0.0, 0.625, 0.25, 0.875, 0.5, 0.0, 0.0, 0.375, 0.25, 0.375, 0.25, 0.625, 0.25, 0.625, 0.25, 0.875, 0.5, 0.875, 0.5, 0.75, 0.5, 0.75, 0.5, 0.375, 0.25, 0.375, 0.32, 0.625, 0.32, 0.625, 0.25, 0.805, 0.5, 0.7901, 0.5, 0.75, 0.5, 0.75, 0.5, 0.875, 0.5, 0.875, 0.5, 0.375, 0.25, 0.375, 0.25, 0.625, 0.25, 0.625, 0.25, 0.375, 0.25, 0.375, 0.25, 0.625, 0.25, 0.625, 0.25, 0.875, 0.5, 0.875, 0.5, 0.75, 0.5, 0.75, 0.5, 0.25, 0.5, 0.25, 0.5, 0.125, 0.5, 0.125, 0.5, 0.2099, 0.5, 0.25, 0.5, 0.75, 0.5, 0.7901, 0.5, 0.2099, 0.5, 0.7901, 0.5, 0.805, 0.5, 0.375, 0.32, 0.625, 0.125, 0.625, 0.25, 0.375, 0.25, 0.375, 0.125, 0.0, 0.0, 0.0, 0.0, 0.875, 0.5, 0.625, 0.25, 0.125, 0.5, 0.25, 0.5, 0.25, 0.5278, 0.1528, 0.5278, 0.1528, 0.625, 0.125, 0.625, 0.8472, 0.625, 0.8472, 0.5278, 0.875, 0.5, 0.875, 0.625, 0.875, 0.5, 0.8472, 0.5278, 0.7691, 0.5278, 0.75, 0.5278, 0.75, 0.5, 0.4375, 0.125, 0.4375, 0.25, 0.5625, 0.25, 0.5625, 0.125, 0.4375, 0.375, 0.4562, 0.375, 0.4562, 0.3504, 0.4812, 0.3504, 0.5625, 0.3504, 0.5625, 0.25, 0.4375, 0.25, 0.625, 0.25, 0.5, 0.0, 0.5, 0.375, 0.625, 0.375, 0.5, 0.0, 0.625, 0.25, 0.5, 0.25, 0.5, 0.375, 0.5, 0.0, 0.5, 0.0, 0.5, 0.375, 0.375, 0.375, 0.375, 0.25, 0.375, 0.25, 0.375, 0.375, 0.375, 0.25, 0.5, 0.0, 0.5, 0.0, 0.5, 0.25, 0.375, 0.25, 0.5, 0.375, 0.5, 0.0, 0.375, 0.25, 0.375, 0.375, 0.625, 0.125, 0.625, 0.25, 0.375, 0.25, 0.375, 0.125, 0.25, 0.5, 0.25, 0.5, 0.125, 0.5, 0.125, 0.5, 0.195, 0.5, 0.2099, 0.5, 0.125, 0.5, 0.25, 0.5, 0.25, 0.5278, 0.1528, 0.5278, 0.1528, 0.625, 0.125, 0.625, 0.8472, 0.625, 0.8472, 0.5278, 0.875, 0.5, 0.875, 0.625, 0.875, 0.5, 0.8472, 0.5278, 0.7691, 0.5278, 0.75, 0.5278, 0.75, 0.5, 0.4375, 0.125, 0.4375, 0.25, 0.5625, 0.25, 0.5625, 0.125, 0.4375, 0.375, 0.4562, 0.375, 0.4562, 0.3504, 0.4812, 0.3504, 0.5625, 0.3504, 0.5625, 0.25, 0.4375, 0.25, 0.625, 0.25, 0.5, 0.0, 0.5, 0.375, 0.625, 0.375, 0.5, 0.0, 0.625, 0.25, 0.5, 0.25, 0.5, 0.375, 0.5, 0.0, 0.5, 0.0, 0.5, 0.375, 0.375, 0.375, 0.375, 0.25, 0.375, 0.25, 0.375, 0.375, 0.5, 0.0, 0.5, 0.25, 0.375, 0.25, 0.375, 0.25, 0.5, 0.0, 0.5, 0.375, 0.5, 0.0, 0.375, 0.25, 0.375, 0.375, 0.625, 0.125, 0.375, 0.125, 0.375, 0.25, 0.625, 0.25, 0.25, 0.5, 0.375, 0.25, 0.125, 0.5, 0.25, 0.5, 0.1528, 0.5278, 0.25, 0.5278, 0.25, 0.5, 0.125, 0.5, 0.125, 0.625, 0.1528, 0.625, 0.8472, 0.625, 0.875, 0.625, 0.875, 0.5, 0.8472, 0.5278, 0.7691, 0.5278, 0.8472, 0.5278, 0.875, 0.5, 0.75, 0.5, 0.75, 0.5278, 0.4375, 0.125, 0.5625, 0.125, 0.5625, 0.25, 0.4375, 0.25, 0.4562, 0.3504, 0.4562, 0.375, 0.4375, 0.375, 0.4375, 0.25, 0.5625, 0.25, 0.5625, 0.3504, 0.4812, 0.3504, 0.625, 0.25, 0.625, 0.375, 0.5, 0.375, 0.5, 0.0, 0.5, 0.0, 0.5, 0.25, 0.625, 0.25, 0.5, 0.375, 0.5, 0.375, 0.5, 0.0, 0.5, 0.0, 0.375, 0.375, 0.375, 0.375, 0.375, 0.25, 0.375, 0.25, 0.375, 0.25, 0.375, 0.25, 0.5, 0.25, 0.5, 0.0, 0.5, 0.0, 0.5, 0.375, 0.375, 0.375, 0.375, 0.25, 0.5, 0.0, 0.625, 0.125, 0.625, 0.25, 0.375, 0.25, 0.375, 0.125, 0.25, 0.5, 0.125, 0.5, 0.125, 0.5, 0.25, 0.5, 0.125, 0.5, 0.25, 0.5, 0.25, 0.5278, 0.1528, 0.5278, 0.1528, 0.625, 0.125, 0.625, 0.8472, 0.625, 0.8472, 0.5278, 0.875, 0.5, 0.875, 0.625, 0.875, 0.5, 0.8472, 0.5278, 0.7691, 0.5278, 0.75, 0.5278, 0.75, 0.5, 0.4375, 0.125, 0.4375, 0.25, 0.5625, 0.25, 0.5625, 0.125, 0.4375, 0.375, 0.4562, 0.375, 0.4562, 0.3504, 0.4812, 0.3504, 0.5625, 0.3504, 0.5625, 0.25, 0.4375, 0.25, 0.625, 0.25, 0.5, 0.0, 0.5, 0.375, 0.625, 0.375, 0.5, 0.0, 0.625, 0.25, 0.5, 0.25, 0.5, 0.375, 0.5, 0.0, 0.5, 0.0, 0.5, 0.375, 0.375, 0.375, 0.375, 0.25, 0.375, 0.25, 0.375, 0.375, 0.5, 0.0, 0.5, 0.25, 0.375, 0.25, 0.375, 0.25, 0.5, 0.0, 0.5, 0.375, 0.5, 0.0, 0.375, 0.25, 0.375, 0.375, 0.625, 0.125, 0.375, 0.125, 0.375, 0.25, 0.625, 0.25, 0.625, 0.25, 0.625, 0.25, 0.375, 0.25, 0.375, 0.25, 0.1528, 0.5278, 0.25, 0.5278, 0.25, 0.5, 0.125, 0.5, 0.125, 0.625, 0.1528, 0.625, 0.8472, 0.625, 0.875, 0.625, 0.875, 0.5, 0.8472, 0.5278, 0.7691, 0.5278, 0.8472, 0.5278, 0.875, 0.5, 0.75, 0.5, 0.75, 0.5278, 0.4375, 0.125, 0.5625, 0.125, 0.5625, 0.25, 0.4375, 0.25, 0.4562, 0.3504, 0.4562, 0.375, 0.4375, 0.375, 0.4375, 0.25, 0.5625, 0.25, 0.5625, 0.3504, 0.4812, 0.3504, 0.625, 0.25, 0.625, 0.375, 0.5, 0.375, 0.5, 0.0, 0.5, 0.0, 0.5, 0.25, 0.625, 0.25, 0.5, 0.375, 0.5, 0.375, 0.5, 0.0, 0.5, 0.0, 0.375, 0.375, 0.375, 0.375, 0.375, 0.25, 0.375, 0.25, 0.375, 0.25, 0.375, 0.25, 0.5, 0.25, 0.5, 0.0, 0.5, 0.0, 0.5, 0.375, 0.375, 0.375, 0.375, 0.25, 0.5, 0.0, 0.625, 0.25, 0.625, 0.25, 0.375, 0.25, 0.375, 0.25, 0.25, 0.5, 0.375, 0.25, 0.125, 0.5, 0.25, 0.5, 0.0, 0.0, 0.0, 0.0, 0.875, 0.5, 0.625, 0.25, 0.375, 0.25, 0.625, 0.25, 0.625, 0.25, 0.375, 0.25, 0.875, 0.5, 0.75, 0.5, 0.75, 0.5, 0.875, 0.5, 0.375, 0.25, 0.625, 0.25, 0.625, 0.32, 0.375, 0.32, 0.805, 0.5, 0.875, 0.5, 0.875, 0.5, 0.75, 0.5, 0.75, 0.5, 0.7901, 0.5, 0.375, 0.25, 0.625, 0.25, 0.625, 0.25, 0.375, 0.25, 0.375, 0.25, 0.625, 0.25, 0.625, 0.25, 0.375, 0.25, 0.875, 0.5, 0.75, 0.5, 0.75, 0.5, 0.875, 0.5, 0.25, 0.5, 0.125, 0.5, 0.125, 0.5, 0.25, 0.5, 0.2099, 0.5, 0.7901, 0.5, 0.75, 0.5, 0.25, 0.5, 0.2099, 0.5, 0.375, 0.32, 0.805, 0.5, 0.7901, 0.5])
me_cube_031.use_remesh_fix_poles = True
me_cube_031.use_remesh_preserve_attributes = False
me_cube_031.update()

# ---- objects
ob_leg7 = bpy.data.objects.new('leg7', me_cube_036)
ob_col7 = bpy.data.objects.new('col7', me_cube_031)

# ---- transforms, parenting, visibility, modifiers, constraints
ob_leg7.location = (0.0, -13.0, 70.0)
ob_leg7.rotation_euler = (-0.0, 1.571, 0.0)
ob_col7.location = (65.0, -13.0, 10.0)
ob_col7.rotation_euler = (-0.0, 1.571, 0.0)

# ---- collection membership
scene.collection.objects.link(ob_leg7)
scene.collection.objects.link(ob_col7)

# ---- scene / render settings (as saved in the file)
scene.frame_start = 1; scene.frame_end = 250; scene.frame_set(1)
scene.render.engine = 'BLENDER_EEVEE_NEXT'
scene.cycles.use_denoising = False
scene.cycles.samples = 128
scene.cycles.sampling_pattern = 'TABULATED_SOBOL'
scene.cycles.use_adaptive_sampling = False
scene.cycles.use_light_tree = False
scene.view_settings.view_transform = 'Filmic'
bpy.context.view_layer.update()

# ---- added for rendering (the .blend has no active camera and no usable light): camera, sun
cam_auto = bpy.data.cameras.new('AutoCamera')
cam_auto.lens = 50.0
cam_auto.sensor_width = 36.0
cam_auto.clip_end = 2131.34
ob_auto_camera = bpy.data.objects.new('AutoCamera', cam_auto)
scene.collection.objects.link(ob_auto_camera)
ob_auto_camera.location = (125.194, -158.733, 109.655)
ob_auto_camera.rotation_euler = (1.09748, -7.21219e-08, 0.694738)
scene.camera = ob_auto_camera
light_auto_sun = bpy.data.lights.new('AutoSun', 'SUN')
light_auto_sun.energy = 3.0
light_auto_sun.angle = 0.0523599
ob_auto_sun = bpy.data.objects.new('AutoSun', light_auto_sun)
scene.collection.objects.link(ob_auto_sun)
ob_auto_sun.rotation_euler = (0.872665, 0.174533, 0.523599)
bpy.context.view_layer.update()
